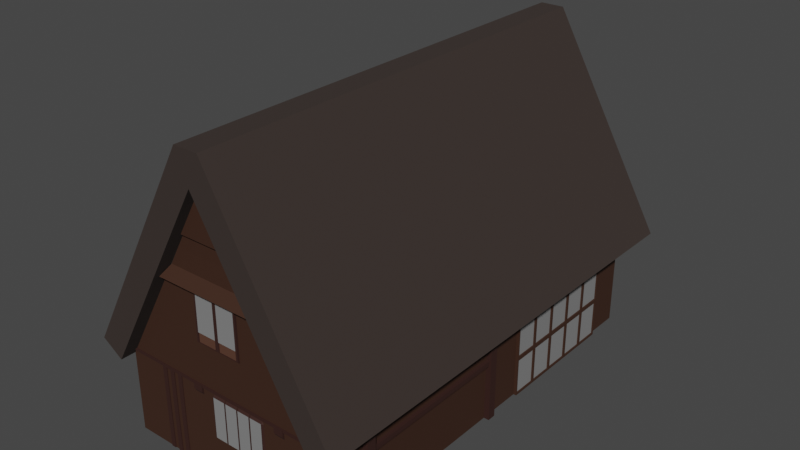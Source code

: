 # Source: JapaneseVillageHouse1.blend  (saved by Blender 2.93.20; exported with 4.5.12 LTS)
import bpy
from mathutils import Matrix  # noqa: F401  (used for matrix-valued properties, if any)

bpy.ops.wm.read_factory_settings(use_empty=True)
scene = bpy.context.scene
scene.name = 'Scene'

# ---- collections
col_collection = bpy.data.collections.new('Collection'); scene.collection.children.link(col_collection)

# ---- materials (node trees are filled in below, after node groups)
mat_material = bpy.data.materials.new('Material')
mat_material.alpha_threshold = 0.0
mat_material.use_transparent_shadow = False
mat_material.line_color = (0.0, 0.0, 0.0, 1.0)
mat_material_001 = bpy.data.materials.new('Material.001')
mat_material_001.use_transparent_shadow = False
mat_material_002 = bpy.data.materials.new('Material.002')
mat_material_002.alpha_threshold = 0.0
mat_material_002.use_transparent_shadow = False
mat_material_002.line_color = (0.0, 0.0, 0.0, 1.0)
mat_material_004 = bpy.data.materials.new('Material.004')
mat_material_004.use_transparent_shadow = False
mat_material_003 = bpy.data.materials.new('Material.003')
mat_material_003.use_transparent_shadow = False
mat_material_005 = bpy.data.materials.new('Material.005')
mat_material_005.use_transparent_shadow = False

# ---- material node trees
mat_material.use_nodes = True; mat_material.node_tree.nodes.clear()
_N = mat_material.node_tree.nodes; _L = mat_material.node_tree.links
n0 = _N.new('ShaderNodeOutputMaterial'); n0.name = 'Material Output'; n0.location = (300, 300)
n1 = _N.new('ShaderNodeBsdfPrincipled'); n1.name = 'Principled BSDF'; n1.location = (10, 300)
n1.distribution = 'GGX'
n1.subsurface_method = 'BURLEY'
n1.inputs[0].default_value = (0.03968, 0.01315, 0.004715, 1.0)
n1.inputs[2].default_value = 0.7971
n1.inputs[3].default_value = 1.45
n1.inputs[27].default_value = (0.0, 0.0, 0.0, 1.0)
n1.inputs[28].default_value = 1.0
_L.new(n1.outputs[0], n0.inputs[0])
n0.is_active_output = True
mat_material_001.use_nodes = True; mat_material_001.node_tree.nodes.clear()
_N = mat_material_001.node_tree.nodes; _L = mat_material_001.node_tree.links
n0 = _N.new('ShaderNodeBsdfPrincipled'); n0.name = 'Principled BSDF'; n0.location = (10, 300)
n0.distribution = 'GGX'
n0.subsurface_method = 'BURLEY'
n0.inputs[0].default_value = (0.2266, 0.2266, 0.2266, 1.0)
n0.inputs[3].default_value = 1.45
n0.inputs[27].default_value = (0.0, 0.0, 0.0, 1.0)
n0.inputs[28].default_value = 1.0
n1 = _N.new('ShaderNodeOutputMaterial'); n1.name = 'Material Output'; n1.location = (300, 300)
_L.new(n0.outputs[0], n1.inputs[0])
n1.is_active_output = True
mat_material_002.use_nodes = True; mat_material_002.node_tree.nodes.clear()
_N = mat_material_002.node_tree.nodes; _L = mat_material_002.node_tree.links
n0 = _N.new('ShaderNodeOutputMaterial'); n0.name = 'Material Output'; n0.location = (300, 300)
n1 = _N.new('ShaderNodeBsdfPrincipled'); n1.name = 'Principled BSDF'; n1.location = (10, 300)
n1.distribution = 'GGX'
n1.subsurface_method = 'BURLEY'
n1.inputs[0].default_value = (0.03106, 0.007982, 0.004741, 1.0)
n1.inputs[2].default_value = 0.7971
n1.inputs[3].default_value = 1.45
n1.inputs[27].default_value = (0.0, 0.0, 0.0, 1.0)
n1.inputs[28].default_value = 1.0
_L.new(n1.outputs[0], n0.inputs[0])
n0.is_active_output = True
mat_material_004.use_nodes = True; mat_material_004.node_tree.nodes.clear()
_N = mat_material_004.node_tree.nodes; _L = mat_material_004.node_tree.links
n0 = _N.new('ShaderNodeBsdfPrincipled'); n0.name = 'Principled BSDF'; n0.location = (10, 300)
n0.distribution = 'GGX'
n0.subsurface_method = 'BURLEY'
n0.inputs[0].default_value = (0.08714, 0.03486, 0.01873, 1.0)
n0.inputs[2].default_value = 0.9044
n0.inputs[3].default_value = 1.45
n0.inputs[27].default_value = (0.0, 0.0, 0.0, 1.0)
n0.inputs[28].default_value = 1.0
n1 = _N.new('ShaderNodeOutputMaterial'); n1.name = 'Material Output'; n1.location = (300, 300)
_L.new(n0.outputs[0], n1.inputs[0])
n1.is_active_output = True
mat_material_003.use_nodes = True; mat_material_003.node_tree.nodes.clear()
_N = mat_material_003.node_tree.nodes; _L = mat_material_003.node_tree.links
n0 = _N.new('ShaderNodeBsdfPrincipled'); n0.name = 'Principled BSDF'; n0.location = (10, 300)
n0.distribution = 'GGX'
n0.subsurface_method = 'BURLEY'
n0.inputs[0].default_value = (0.03522, 0.02394, 0.02001, 1.0)
n0.inputs[2].default_value = 0.875
n0.inputs[3].default_value = 1.45
n0.inputs[27].default_value = (0.0, 0.0, 0.0, 1.0)
n0.inputs[28].default_value = 1.0
n1 = _N.new('ShaderNodeOutputMaterial'); n1.name = 'Material Output'; n1.location = (300, 300)
_L.new(n0.outputs[0], n1.inputs[0])
n1.is_active_output = True
mat_material_005.use_nodes = True; mat_material_005.node_tree.nodes.clear()
_N = mat_material_005.node_tree.nodes; _L = mat_material_005.node_tree.links
n0 = _N.new('ShaderNodeBsdfPrincipled'); n0.name = 'Principled BSDF'; n0.location = (10, 300)
n0.distribution = 'GGX'
n0.subsurface_method = 'BURLEY'
n0.inputs[0].default_value = (0.0286, 0.02969, 0.0331, 1.0)
n0.inputs[3].default_value = 1.45
n0.inputs[27].default_value = (0.0, 0.0, 0.0, 1.0)
n0.inputs[28].default_value = 1.0
n1 = _N.new('ShaderNodeOutputMaterial'); n1.name = 'Material Output'; n1.location = (300, 300)
_L.new(n0.outputs[0], n1.inputs[0])
n1.is_active_output = True

# ---- world
world_world = bpy.data.worlds.new('World'); scene.world = world_world
world_world.use_nodes = True; world_world.node_tree.nodes.clear()
_N = world_world.node_tree.nodes; _L = world_world.node_tree.links
n0 = _N.new('ShaderNodeOutputWorld'); n0.name = 'World Output'; n0.location = (300, 300)
n1 = _N.new('ShaderNodeBackground'); n1.name = 'Background'; n1.location = (10, 300)
n1.inputs[0].default_value = (0.05088, 0.05088, 0.05088, 1.0)
_L.new(n1.outputs[0], n0.inputs[0])
n0.is_active_output = True
world_world.color = (0.05088, 0.05088, 0.05088)
world_world.use_sun_shadow = False
world_world.sun_shadow_jitter_overblur = 0.0

# ---- meshes
me_cube_001 = bpy.data.meshes.new('Cube.001')
me_cube_001.from_pydata([(-1.0, -1.0, 0.0), (-1.0, -1.0, 6.526), (-1.0, 1.0, 0.0), (-1.0, 1.0, 6.526), (1.0, -1.0, 0.0), (1.0, -1.0, 6.526), (1.0, 1.0, 0.0), (1.0, 1.0, 6.526), (0.0, 1.0, 22.29), (0.0, -1.0, 22.29), (-1.0, -1.0, 3.263), (-1.0, 1.0, 3.263), (1.0, 1.0, 3.263), (1.0, -1.0, 3.263), (-0.1038, -1.0, 0.0), (0.4015, -1.0, 0.0), (0.3944, -1.0, 6.686), (-0.09669, -1.0, 6.686), (0.3944, -1.0, 3.121), (-0.09669, -1.0, 3.121), (0.2681, -1.0, 6.686), (0.1418, -1.0, 6.686), (0.01547, -1.0, 6.686), (0.2681, -1.0, 3.121), (0.1418, -1.0, 3.121), (0.01547, -1.0, 3.121), (0.02963, -1.0, 6.686), (-0.112, -1.0, 6.511), (0.02963, -1.0, 3.121), (-0.112, -1.0, 3.296), (0.156, -1.0, 6.686), (0.02255, -1.0, 6.511), (0.156, -1.0, 3.121), (0.02255, -1.0, 3.296), (0.2823, -1.0, 6.686), (0.1489, -1.0, 6.511), (0.2823, -1.0, 3.121), (0.1489, -1.0, 3.296), (0.4098, -1.0, 6.511), (0.4098, -1.0, 3.296), (0.2752, -1.0, 6.511), (0.2752, -1.0, 3.296), (0.4015, -1.007, 6.526), (0.4015, -1.007, 3.263), (-0.1038, -1.007, 6.526), (-0.1038, -1.007, 3.263), (0.2752, -1.007, 6.526), (0.2752, -1.007, 3.263), (0.1489, -1.007, 6.526), (0.1489, -1.007, 3.263), (0.02255, -1.007, 6.526), (0.02255, -1.007, 3.263), (0.01547, -1.007, 6.525), (-0.09669, -1.007, 6.525), (0.01547, -1.007, 3.264), (-0.09669, -1.007, 3.264), (0.1418, -1.007, 6.525), (0.02963, -1.007, 6.525), (0.1418, -1.007, 3.264), (0.02963, -1.007, 3.264), (0.2681, -1.007, 6.525), (0.156, -1.007, 6.525), (0.2681, -1.007, 3.264), (0.156, -1.007, 3.264), (0.3944, -1.007, 6.525), (0.3944, -1.007, 3.264), (0.2823, -1.007, 6.525), (0.2823, -1.007, 3.264), (-0.5, -1.0, 14.41), (0.5, -1.0, 14.41), (-0.75, -1.0, 10.47), (0.75, -1.0, 10.47), (0.5075, -1.0, 10.47), (-0.5075, -1.0, 10.47), (0.206, -1.0, 14.56), (-0.206, -1.0, 14.56), (0.2091, -1.0, 10.32), (-0.2091, -1.0, 10.32), (0.1891, -1.009, 14.39), (-0.1891, -1.009, 14.39), (0.1922, -1.009, 10.48), (-0.1922, -1.009, 10.48), (-0.01691, -1.009, 14.39), (-0.01691, -1.009, 10.48), (0.01691, -1.009, 14.39), (-0.206, -1.009, 14.41), (0.01691, -1.009, 10.48), (-0.2091, -1.009, 10.47), (0.206, -1.009, 14.41), (0.2091, -1.009, 10.47), (0.0, -1.009, 14.41), (0.0, -1.009, 10.47), (-0.9689, -1.0, 7.016), (0.9689, -1.0, 7.016), (-0.9806, -1.0, 6.832), (0.9806, -1.0, 6.832), (0.9806, -1.007, 6.832), (0.9689, -1.007, 7.016), (-0.9689, -1.007, 7.016), (-0.9806, -1.007, 6.832), (0.6114, -1.007, 7.016), (0.5264, -1.007, 7.016), (-0.2119, -1.007, 7.016), (-0.297, -1.007, 7.016), (0.613, -1.007, 6.832), (0.5269, -1.007, 6.832), (-0.2124, -1.007, 6.832), (-0.2985, -1.007, 6.832), (0.6114, -1.009, 7.016), (0.5264, -1.009, 7.016), (-0.2119, -1.009, 7.016), (-0.297, -1.009, 7.016), (0.613, -1.009, 6.832), (0.5269, -1.009, 6.832), (-0.2124, -1.009, 6.832), (-0.2985, -1.009, 6.832), (0.613, -1.007, 6.449), (0.5269, -1.007, 6.449), (-0.2124, -1.007, 6.449), (-0.2985, -1.007, 6.449), (0.613, -1.009, 6.449), (0.5269, -1.009, 6.449), (-0.2124, -1.009, 6.449), (-0.2985, -1.009, 6.449), (0.613, -0.9999, 6.832), (0.5269, -0.9999, 6.832), (-0.2124, -0.9999, 6.832), (-0.2985, -0.9999, 6.832), (0.613, -0.9999, 6.215), (0.5269, -0.9999, 6.215), (-0.2124, -0.9999, 6.215), (-0.2985, -0.9999, 6.215), (-1.188, -1.0, 7.636), (-1.188, 1.0, 7.636), (0.0, 1.0, 24.83), (1.188, 1.0, 7.636), (1.188, -1.0, 7.636), (0.11, 1.0, 24.83), (0.0, -1.0, 24.83), (-0.11, -1.0, 24.83), (0.11, -1.0, 24.83), (-0.11, 1.0, 24.83), (0.0, 1.14, 22.29), (1.0, 1.14, 6.526), (-1.0, -1.07, 6.526), (-1.0, 1.14, 6.526), (0.0, -1.07, 22.29), (1.188, 1.14, 7.636), (1.0, -1.07, 6.526), (0.11, 1.14, 24.83), (-1.188, 1.14, 7.636), (-0.11, 1.14, 24.83), (0.0, 1.14, 24.83), (0.11, -1.07, 24.83), (0.0, -1.07, 24.83), (1.188, -1.07, 7.636), (-1.188, -1.07, 7.636), (-0.11, -1.07, 24.83), (-0.1907, -1.009, 11.25), (-0.01691, -1.009, 11.25), (0.1907, -1.009, 11.25), (0.01691, -1.009, 11.25), (-0.01691, -1.005, 10.48), (-0.1922, -1.005, 10.48), (-0.1907, -1.005, 11.25), (-0.01691, -1.005, 11.25), (0.1907, -1.005, 11.25), (0.1922, -1.005, 10.48), (0.01691, -1.005, 10.48), (0.01691, -1.005, 11.25), (0.2623, -1.0, 18.15), (-0.2623, -1.0, 18.15), (0.2623, -1.015, 18.15), (0.0, -1.015, 22.29), (-0.2623, -1.015, 18.15), (-1.0, 0.1612, 6.526), (-1.0, 0.613, 6.526), (-1.0, 0.1612, 3.263), (-1.0, 0.613, 3.263), (-1.0, 0.1612, 5.902), (-1.0, 0.1612, 3.887), (-1.0, 0.613, 5.902), (-1.0, 0.613, 3.887), (-1.029, 0.1714, 5.792), (-1.029, 0.1714, 3.997), (-1.029, 0.6028, 5.792), (-1.029, 0.6028, 3.997), (-1.029, 0.1612, 5.902), (-1.029, 0.1612, 3.887), (-1.029, 0.613, 5.902), (-1.029, 0.613, 3.887), (-1.029, 0.2804, 3.997), (-1.029, 0.3894, 3.997), (-1.029, 0.4985, 3.997), (-1.029, 0.2757, 5.792), (-1.029, 0.3847, 5.792), (-1.029, 0.4937, 5.792), (-1.029, 0.6028, 4.897), (-1.029, 0.5482, 3.997), (-1.029, 0.553, 5.792), (-1.029, 0.4937, 4.897), (-1.029, 0.5482, 4.892), (-1.029, 0.3302, 3.997), (-1.029, 0.3349, 5.792), (-1.029, 0.2757, 4.897), (-1.029, 0.3847, 4.897), (-1.029, 0.3302, 4.892), (-1.029, 0.4392, 3.997), (-1.029, 0.444, 5.792), (-1.029, 0.2212, 3.997), (-1.029, 0.2259, 5.792), (-1.029, 0.1714, 4.892), (-1.029, 0.444, 4.897), (-1.029, 0.2259, 4.897), (-1.029, 0.1714, 4.897), (-1.029, 0.169, 3.995), (-1.029, 0.5482, 5.792), (-1.029, 0.6051, 5.794), (-1.029, 0.2212, 5.792), (-1.029, 0.2804, 5.792), (-1.029, 0.3302, 5.792), (-1.029, 0.3894, 5.792), (-1.029, 0.4392, 5.792), (-1.029, 0.4985, 5.792), (-1.029, 0.2757, 3.997), (-1.029, 0.2804, 4.897), (-1.029, 0.2804, 4.892), (-1.029, 0.3847, 3.997), (-1.029, 0.3894, 4.897), (-1.029, 0.3894, 4.892), (-1.029, 0.4937, 3.997), (-1.029, 0.4985, 4.897), (-1.029, 0.4985, 4.892), (-1.029, 0.6028, 4.892), (-1.029, 0.553, 3.997), (-1.029, 0.3349, 3.997), (-1.029, 0.5482, 4.897), (-1.029, 0.553, 4.897), (-1.029, 0.444, 3.997), (-1.029, 0.3302, 4.897), (-1.029, 0.3349, 4.897), (-1.029, 0.2259, 3.997), (-1.029, 0.4392, 4.897), (-1.029, 0.4392, 4.892), (-1.029, 0.2212, 4.897), (-1.029, 0.2212, 4.892), (-1.029, 0.6051, 4.894), (-1.029, 0.6051, 3.995), (-1.029, 0.5506, 3.995), (-1.029, 0.2235, 3.995), (-1.029, 0.278, 3.995), (-1.029, 0.3326, 3.995), (-1.029, 0.3871, 3.995), (-1.029, 0.4416, 3.995), (-1.029, 0.4961, 3.995), (-1.029, 0.4961, 5.794), (-1.029, 0.278, 4.894), (-1.029, 0.2757, 4.892), (-1.029, 0.3871, 4.894), (-1.029, 0.3847, 4.892), (-1.029, 0.4961, 4.894), (-1.029, 0.4937, 4.892), (-1.029, 0.5506, 5.794), (-1.029, 0.278, 5.794), (-1.029, 0.5506, 4.894), (-1.029, 0.553, 4.892), (-1.029, 0.3326, 5.794), (-1.029, 0.3871, 5.794), (-1.029, 0.4416, 5.794), (-1.029, 0.3326, 4.894), (-1.029, 0.3349, 4.892), (-1.029, 0.169, 5.794), (-1.029, 0.4416, 4.894), (-1.029, 0.444, 4.892), (-1.029, 0.2235, 5.794), (-1.029, 0.169, 4.894), (-1.029, 0.2235, 4.894), (-1.029, 0.2259, 4.892), (-1.026, 0.1714, 4.841), (-1.026, 0.1714, 4.048), (-1.026, 0.553, 5.741), (-1.026, 0.6028, 5.741), (-1.026, 0.2259, 5.741), (-1.026, 0.2757, 5.741), (-1.026, 0.3349, 5.741), (-1.026, 0.3847, 5.741), (-1.026, 0.444, 5.741), (-1.026, 0.4937, 5.741), (-1.026, 0.2804, 4.841), (-1.026, 0.2804, 4.048), (-1.026, 0.3894, 4.841), (-1.026, 0.3894, 4.048), (-1.026, 0.4985, 4.841), (-1.026, 0.4985, 4.048), (-1.026, 0.6028, 4.948), (-1.026, 0.5482, 4.048), (-1.026, 0.4937, 4.948), (-1.026, 0.553, 4.948), (-1.026, 0.5482, 4.841), (-1.026, 0.3302, 4.048), (-1.026, 0.2757, 4.948), (-1.026, 0.3847, 4.948), (-1.026, 0.3349, 4.948), (-1.026, 0.3302, 4.841), (-1.026, 0.4392, 4.048), (-1.026, 0.4392, 4.841), (-1.026, 0.2212, 4.048), (-1.026, 0.2212, 4.841), (-1.026, 0.444, 4.948), (-1.026, 0.2259, 4.948), (-1.026, 0.6028, 4.841), (-1.026, 0.6028, 4.048), (-1.026, 0.553, 4.048), (-1.026, 0.2259, 4.048), (-1.026, 0.2757, 4.048), (-1.026, 0.3349, 4.048), (-1.026, 0.3847, 4.048), (-1.026, 0.444, 4.048), (-1.026, 0.4937, 4.048), (-1.026, 0.2757, 4.841), (-1.026, 0.3847, 4.841), (-1.026, 0.4937, 4.841), (-1.026, 0.4985, 5.741), (-1.026, 0.5482, 5.741), (-1.026, 0.4985, 4.948), (-1.026, 0.553, 4.841), (-1.026, 0.5482, 4.948), (-1.026, 0.2804, 5.741), (-1.026, 0.3302, 5.741), (-1.026, 0.2804, 4.948), (-1.026, 0.3894, 5.741), (-1.026, 0.3894, 4.948), (-1.026, 0.3349, 4.841), (-1.026, 0.3302, 4.948), (-1.026, 0.4392, 5.741), (-1.026, 0.444, 4.841), (-1.026, 0.1714, 5.741), (-1.026, 0.2212, 5.741), (-1.026, 0.2259, 4.841), (-1.026, 0.1714, 4.948), (-1.026, 0.4392, 4.948), (-1.026, 0.2212, 4.948), (-0.3415, -1.0, 16.91), (-0.4746, -1.0, 14.7), (0.4746, -1.0, 14.7), (0.3415, -1.0, 16.91), (-0.428, -1.002, 15.46), (-0.4746, -1.046, 14.7), (0.4746, -1.046, 14.7), (0.428, -1.002, 15.46), (-1.0, 0.161, 0.0), (-1.0, -0.1418, 0.0), (-1.0, -0.6241, 0.0), (-1.0, -0.624, 6.526), (-1.0, -0.1417, 6.526), (-1.0, -0.624, 3.263), (-1.0, -0.1417, 3.263), (-1.0, -0.3026, 0.0), (-1.0, -0.4633, 0.0), (-1.0, -0.4633, 6.526), (-1.0, -0.3025, 6.526), (-1.031, -0.1497, 3.1), (-1.031, -0.2944, 3.1), (-1.031, -0.4633, 0.0), (-1.031, -0.6241, 0.0), (-1.031, -0.3025, 6.526), (-1.031, -0.1417, 6.526), (-1.031, -0.3025, 3.263), (-1.031, -0.1417, 3.263), (-1.031, -0.624, 3.263), (-1.031, -0.1418, 0.0), (-1.031, -0.624, 6.526), (-1.031, -0.3026, 0.0), (-1.031, -0.4633, 6.526), (-1.031, -0.4633, 3.263), (-1.031, -0.1499, 0.1631), (-1.031, -0.2945, 0.1631), (-1.031, -0.3106, 0.1631), (-1.031, -0.4553, 0.1631), (-1.031, -0.4552, 3.1), (-1.031, -0.3105, 3.1), (-1.031, -0.4552, 6.363), (-1.031, -0.3105, 6.363), (-1.031, -0.4552, 3.426), (-1.031, -0.3105, 3.426), (-1.031, -0.2944, 6.363), (-1.031, -0.1497, 6.363), (-1.031, -0.2944, 3.426), (-1.031, -0.1497, 3.426), (-1.031, -0.616, 6.363), (-1.031, -0.616, 3.426), (-1.031, -0.4713, 6.363), (-1.031, -0.4713, 3.426), (-1.031, -0.4714, 0.1631), (-1.031, -0.6161, 0.1631), (-1.031, -0.616, 3.1), (-1.031, -0.4713, 3.1), (-1.019, -0.3044, 3.1), (-1.019, -0.176, 3.1), (-1.019, -0.1761, 0.1631), (-1.019, -0.3045, 0.1631), (-1.019, -0.3188, 0.1631), (-1.019, -0.4471, 0.1631), (-1.019, -0.4471, 3.1), (-1.019, -0.3187, 3.1), (-1.019, -0.4471, 6.363), (-1.019, -0.3187, 6.363), (-1.019, -0.4471, 3.426), (-1.019, -0.3187, 3.426), (-1.019, -0.3044, 6.363), (-1.019, -0.176, 6.363), (-1.019, -0.3044, 3.426), (-1.019, -0.176, 3.426), (-1.019, -0.5897, 6.363), (-1.019, -0.5897, 3.426), (-1.019, -0.4613, 6.363), (-1.019, -0.4613, 3.426), (-1.019, -0.4614, 0.1631), (-1.019, -0.5898, 0.1631), (-1.019, -0.5897, 3.1), (-1.019, -0.4613, 3.1), (1.0, 0.0, 0.0), (1.0, 0.0, 6.526), (1.0, 0.0, 3.263), (1.0, 0.1799, 0.0), (1.0, 0.8201, 0.0), (1.0, 0.8201, 6.526), (1.0, 0.1799, 6.526), (1.0, 0.8198, 3.263), (1.0, 0.1802, 3.263), (1.0, 0.308, 0.0), (1.0, 0.436, 0.0), (1.0, 0.564, 0.0), (1.0, 0.692, 0.0), (1.0, 0.692, 6.526), (1.0, 0.564, 6.526), (1.0, 0.436, 6.526), (1.0, 0.308, 6.526), (1.027, 0.1863, 3.426), (1.027, 0.3016, 3.426), (1.027, 0.1863, 6.363), (1.027, 0.3016, 6.363), (1.027, 0.692, 0.0), (1.027, 0.8201, 0.0), (1.027, 0.308, 6.526), (1.027, 0.1799, 6.526), (1.027, 0.308, 3.263), (1.027, 0.1799, 3.263), (1.027, 0.8201, 6.526), (1.027, 0.8201, 3.263), (1.027, 0.1799, 0.0), (1.027, 0.308, 0.0), (1.027, 0.436, 0.0), (1.027, 0.564, 0.0), (1.027, 0.692, 6.526), (1.027, 0.564, 6.526), (1.027, 0.436, 6.526), (1.027, 0.692, 3.263), (1.027, 0.564, 3.263), (1.027, 0.436, 3.263), (1.027, 0.4296, 6.363), (1.027, 0.3144, 6.363), (1.027, 0.4296, 3.426), (1.027, 0.3144, 3.426), (1.027, 0.3016, 3.1), (1.027, 0.1863, 3.1), (1.027, 0.1863, 0.1631), (1.027, 0.3016, 0.1631), (1.027, 0.3144, 0.1631), (1.027, 0.4296, 0.1631), (1.027, 0.4296, 3.1), (1.027, 0.3144, 3.1), (1.027, 0.4424, 0.1631), (1.027, 0.5576, 0.1631), (1.027, 0.5576, 3.1), (1.027, 0.4424, 3.1), (1.027, 0.5704, 0.1631), (1.027, 0.6856, 0.1631), (1.027, 0.6856, 3.1), (1.027, 0.5704, 3.1), (1.027, 0.6984, 0.1631), (1.027, 0.8137, 0.1631), (1.027, 0.8137, 3.1), (1.027, 0.6984, 3.1), (1.027, 0.8137, 6.363), (1.027, 0.8137, 3.426), (1.027, 0.6984, 6.363), (1.027, 0.6984, 3.426), (1.027, 0.6856, 6.363), (1.027, 0.5704, 6.363), (1.027, 0.6856, 3.426), (1.027, 0.5704, 3.426), (1.027, 0.5576, 6.363), (1.027, 0.4424, 6.363), (1.027, 0.5576, 3.426), (1.027, 0.4424, 3.426), (1.015, 0.3016, 6.363), (1.015, 0.1863, 6.363), (1.015, 0.3016, 3.426), (1.015, 0.1863, 3.426), (1.015, 0.4296, 6.363), (1.015, 0.3144, 6.363), (1.015, 0.4296, 3.426), (1.015, 0.3144, 3.426), (1.015, 0.3016, 3.1), (1.015, 0.1863, 3.1), (1.015, 0.1863, 0.1631), (1.015, 0.3016, 0.1631), (1.015, 0.3144, 0.1631), (1.015, 0.4296, 0.1631), (1.015, 0.4296, 3.1), (1.015, 0.3144, 3.1), (1.015, 0.4424, 0.1631), (1.015, 0.5576, 0.1631), (1.015, 0.5576, 3.1), (1.015, 0.4424, 3.1), (1.015, 0.5704, 0.1631), (1.015, 0.6856, 0.1631), (1.015, 0.6856, 3.1), (1.015, 0.5704, 3.1), (1.015, 0.6984, 0.1631), (1.015, 0.8137, 0.1631), (1.015, 0.8137, 3.1), (1.015, 0.6984, 3.1), (1.015, 0.8137, 6.363), (1.015, 0.8137, 3.426), (1.015, 0.6984, 6.363), (1.015, 0.6984, 3.426), (1.015, 0.6856, 6.363), (1.015, 0.5704, 6.363), (1.015, 0.6856, 3.426), (1.015, 0.5704, 3.426), (1.015, 0.5576, 6.363), (1.015, 0.4424, 6.363), (1.015, 0.5576, 3.426), (1.015, 0.4424, 3.426), (1.0, -0.04003, 6.526), (1.0, -0.04003, 3.263), (1.0, -0.04003, 0.0), (1.048, -0.04003, 0.0), (1.048, 0.0, 0.0), (1.048, 0.0, 3.263), (1.048, 0.0, 6.829), (1.048, -0.04003, 6.829), (1.048, -0.04003, 3.263), (1.0, -0.7662, 6.526), (1.0, -0.8098, 6.526), (1.0, -0.7662, 3.263), (1.0, -0.8098, 3.263), (1.0, -0.8098, 0.0), (1.0, -0.7662, 0.0), (1.055, -0.7662, 6.856), (1.055, -0.8098, 6.856), (1.055, -0.7662, 3.263), (1.055, -0.8098, 3.263), (1.055, -0.8098, 0.0), (1.055, -0.7662, 0.0), (1.0, -0.04003, 5.101), (1.0, -0.04003, 4.688), (1.0, -0.7662, 5.101), (1.0, -0.7662, 4.688), (1.032, -0.04003, 5.101), (1.032, -0.04003, 4.688), (1.032, -0.7662, 5.101), (1.032, -0.7662, 4.688), (-0.408, -1.0, 6.516), (-0.704, -1.0, 6.521), (-0.408, -1.0, 3.285), (-0.704, -1.0, 3.274), (-0.7013, -1.0, 0.0), (-0.4025, -1.0, 0.0), (-0.4503, -1.0, 6.517), (-0.4926, -1.0, 6.518), (-0.5349, -1.0, 6.518), (-0.5772, -1.0, 6.519), (-0.6194, -1.0, 6.52), (-0.6617, -1.0, 6.52), (-0.4503, -1.0, 3.284), (-0.4926, -1.0, 3.282), (-0.5349, -1.0, 3.28), (-0.5772, -1.0, 3.279), (-0.6194, -1.0, 3.277), (-0.6617, -1.0, 3.276), (-0.6586, -1.0, 0.0), (-0.6159, -1.0, 0.0), (-0.5732, -1.0, 0.0), (-0.5305, -1.0, 0.0), (-0.4879, -1.0, 0.0), (-0.4452, -1.0, 0.0), (-0.4503, -1.004, 6.517), (-0.4926, -1.004, 6.518), (-0.5349, -1.004, 6.518), (-0.5772, -1.004, 6.519), (-0.6194, -1.004, 6.52), (-0.6617, -1.004, 6.52), (-0.4503, -1.004, 3.284), (-0.4926, -1.004, 3.282), (-0.5349, -1.004, 3.28), (-0.5772, -1.004, 3.279), (-0.6194, -1.004, 3.277), (-0.6617, -1.004, 3.276), (-0.6586, -1.004, 0.0), (-0.6159, -1.004, 0.0), (-0.5732, -1.004, 0.0), (-0.5305, -1.004, 0.0), (-0.4879, -1.004, 0.0), (-0.4452, -1.004, 0.0), (-0.4502, -1.0, 6.862), (-0.4925, -1.0, 6.863), (-0.5348, -1.0, 6.864), (-0.5771, -1.0, 6.865), (-0.6194, -1.0, 6.865), (-0.6617, -1.0, 6.866), (-0.6194, -1.004, 6.865), (-0.4502, -1.004, 6.862), (-0.4925, -1.004, 6.863), (-0.5348, -1.004, 6.864), (-0.5771, -1.004, 6.865), (-0.6617, -1.004, 6.866), (0.2821, 1.0, 14.3), (0.8267, 1.0, 9.258), (-0.8267, 1.0, 9.258), (-0.2821, 1.0, 14.3), (-0.3021, 1.0, 9.47), (0.3021, 1.0, 9.47), (-0.4933, 1.0, 14.51), (0.4933, 1.0, 14.51), (-0.5151, 1.0, 9.258), (0.5151, 1.0, 9.258), (0.0, 1.0, 14.3), (-2.98e-08, 1.0, 9.47), (0.0146, 1.0, 14.06), (0.2685, 1.0, 14.06), (0.0146, 1.0, 9.712), (0.2865, 1.0, 9.712), (-0.2685, 1.0, 14.06), (-0.2865, 1.0, 9.712), (-0.0146, 1.0, 14.06), (-0.0146, 1.0, 9.712), (0.8629, 1.0, 8.686), (-0.8629, 1.0, 8.686), (-0.4621, 1.0, 15.0), (0.4621, 1.0, 15.0), (0.4621, 1.022, 15.0), (0.4933, 1.022, 14.51), (-0.8629, 1.022, 8.686), (-0.8267, 1.022, 9.258), (0.5151, 1.022, 9.258), (0.8267, 1.022, 9.258), (-0.4933, 1.022, 14.51), (-0.5151, 1.022, 9.258), (0.8629, 1.022, 8.686), (-0.4621, 1.022, 15.0), (-0.8652, 1.0, 6.023), (0.005323, 1.0, 6.023), (-0.8461, 1.0, 3.263), (-0.01378, 1.0, 3.263), (-0.8652, 1.0, 3.676), (0.005323, 1.0, 3.676), (-0.8461, 1.013, 5.928), (-0.01378, 1.013, 5.928), (-0.8461, 1.013, 3.771), (-0.01378, 1.013, 3.771), (-0.7074, 1.013, 5.928), (-0.5686, 1.013, 5.928), (-0.4299, 1.013, 5.928), (-0.2912, 1.013, 5.928), (-0.1525, 1.013, 5.928), (-0.7074, 1.013, 3.771), (-0.5686, 1.013, 3.771), (-0.4299, 1.013, 3.771), (-0.2912, 1.013, 3.771), (-0.1525, 1.013, 3.771), (-0.8461, 1.013, 4.85), (-0.01378, 1.013, 4.85), (-0.7074, 1.013, 4.85), (-0.5686, 1.013, 4.85), (-0.4299, 1.013, 4.85), (-0.2912, 1.013, 4.85), (-0.1525, 1.013, 4.85), (-0.1456, 1.013, 5.874), (-0.02071, 1.013, 5.874), (-0.02071, 1.013, 4.903), (-0.1456, 1.013, 4.903), (-0.2843, 1.013, 5.874), (-0.1594, 1.013, 5.874), (-0.2843, 1.013, 4.903), (-0.1594, 1.013, 4.903), (-0.2843, 1.013, 3.825), (-0.1594, 1.013, 3.825), (-0.2843, 1.013, 4.796), (-0.1594, 1.013, 4.796), (-0.02071, 1.013, 4.796), (-0.02071, 1.013, 3.825), (-0.1456, 1.013, 3.825), (-0.1456, 1.013, 4.796), (-0.423, 1.013, 5.874), (-0.2981, 1.013, 5.874), (-0.423, 1.013, 4.903), (-0.2981, 1.013, 4.903), (-0.423, 1.013, 3.825), (-0.2981, 1.013, 3.825), (-0.423, 1.013, 4.796), (-0.2981, 1.013, 4.796), (-0.5617, 1.013, 3.825), (-0.4369, 1.013, 3.825), (-0.5617, 1.013, 4.796), (-0.4369, 1.013, 4.796), (-0.5617, 1.013, 5.874), (-0.4369, 1.013, 5.874), (-0.5617, 1.013, 4.903), (-0.4369, 1.013, 4.903), (-0.7004, 1.013, 5.874), (-0.5756, 1.013, 5.874), (-0.7004, 1.013, 4.903), (-0.5756, 1.013, 4.903), (-0.7004, 1.013, 3.825), (-0.5756, 1.013, 3.825), (-0.7004, 1.013, 4.796), (-0.5756, 1.013, 4.796), (-0.8391, 1.013, 5.874), (-0.7143, 1.013, 5.874), (-0.8391, 1.013, 4.903), (-0.7143, 1.013, 4.903), (-0.8391, 1.013, 4.796), (-0.8391, 1.013, 3.825), (-0.7143, 1.013, 3.825), (-0.7143, 1.013, 4.796), (-0.1456, 1.011, 5.874), (-0.02071, 1.011, 5.874), (-0.02071, 1.011, 4.903), (-0.1456, 1.011, 4.903), (-0.2843, 1.011, 5.874), (-0.1594, 1.011, 5.874), (-0.2843, 1.011, 4.903), (-0.1594, 1.011, 4.903), (-0.2843, 1.011, 3.825), (-0.1594, 1.011, 3.825), (-0.2843, 1.011, 4.796), (-0.1594, 1.011, 4.796), (-0.02071, 1.011, 4.796), (-0.02071, 1.011, 3.825), (-0.1456, 1.011, 3.825), (-0.1456, 1.011, 4.796), (-0.423, 1.011, 5.874), (-0.2981, 1.011, 5.874), (-0.423, 1.011, 4.903), (-0.2981, 1.011, 4.903), (-0.423, 1.011, 3.825), (-0.2981, 1.011, 3.825), (-0.423, 1.011, 4.796), (-0.2981, 1.011, 4.796), (-0.5617, 1.011, 3.825), (-0.4369, 1.011, 3.825), (-0.5617, 1.011, 4.796), (-0.4369, 1.011, 4.796), (-0.5617, 1.011, 5.874), (-0.4369, 1.011, 5.874), (-0.5617, 1.011, 4.903), (-0.4369, 1.011, 4.903), (-0.7004, 1.011, 5.874), (-0.5756, 1.011, 5.874), (-0.7004, 1.011, 4.903), (-0.5756, 1.011, 4.903), (-0.7004, 1.011, 3.825), (-0.5756, 1.011, 3.825), (-0.7004, 1.011, 4.796), (-0.5756, 1.011, 4.796), (-0.8391, 1.011, 5.874), (-0.7143, 1.011, 5.874), (-0.8391, 1.011, 4.903), (-0.7143, 1.011, 4.903), (-0.8391, 1.011, 4.796), (-0.8391, 1.011, 3.825), (-0.7143, 1.011, 3.825), (-0.7143, 1.011, 4.796)], [], [(178, 182, 181, 176, 3, 11), (641, 8, 642), (548, 546, 5, 13), (171, 170, 172, 174), (2, 6, 425, 433, 432, 431, 430, 424, 421, 538, 550, 549, 4, 15, 14, 570, 588, 587, 586, 585, 584, 583, 569, 0, 352, 358, 357, 351, 350), (137, 135, 147, 149), (5, 546, 545, 536, 422, 427, 437, 436, 435, 434, 426, 7, 135, 136), (568, 566, 1, 10), (656, 658, 654, 7, 12), (2, 11, 655, 656, 12, 6), (569, 568, 10, 0), (549, 548, 13, 4), (350, 177, 178, 11, 2), (4, 13, 39, 15), (15, 39, 41, 37, 33, 29, 14), (13, 5, 38, 39), (41, 36, 67, 47), (20, 30, 61, 60), (19, 25, 54, 55), (37, 32, 63, 49), (17, 22, 31, 27), (25, 19, 29, 33), (21, 26, 57, 56), (34, 40, 46, 66), (26, 21, 35, 31), (24, 28, 33, 37), (33, 28, 59, 51), (22, 17, 53, 52), (30, 20, 40, 35), (23, 32, 37, 41), (23, 41, 47, 62), (29, 19, 55, 45), (18, 39, 43, 65), (34, 16, 38, 40), (18, 36, 41, 39), (24, 37, 49, 58), (54, 52, 53, 55), (65, 64, 66, 67), (62, 60, 61, 63), (58, 56, 57, 59), (55, 53, 44, 45), (52, 54, 51, 50), (56, 58, 49, 48), (59, 57, 50, 51), (60, 62, 47, 46), (63, 61, 48, 49), (64, 65, 43, 42), (67, 66, 46, 47), (28, 24, 58, 59), (32, 23, 62, 63), (16, 34, 66, 64), (36, 18, 65, 67), (39, 38, 42, 43), (17, 27, 44, 53), (26, 31, 50, 57), (27, 29, 45, 44), (31, 22, 52, 50), (30, 35, 48, 61), (35, 21, 56, 48), (38, 16, 64, 42), (25, 33, 51, 54), (40, 20, 60, 46), (68, 70, 73), (93, 71, 72, 76, 77, 73, 70, 92), (71, 69, 72), (75, 68, 73, 77), (69, 74, 76, 72), (76, 74, 88, 89), (158, 81, 163, 164), (75, 77, 87, 85), (77, 76, 89, 91, 87), (74, 75, 85, 90, 88), (80, 160, 166, 167), (79, 82, 90, 85), (83, 81, 87, 91), (81, 158, 79, 85, 87), (82, 159, 83, 91, 90), (78, 160, 80, 89, 88), (84, 78, 88, 90), (80, 86, 91, 89), (86, 161, 84, 90, 91), (93, 92, 98, 103, 102, 101, 100, 97), (5, 95, 94, 1, 566, 576, 575, 574, 573, 572, 571, 565, 27, 31, 35, 40, 38), (107, 103, 98, 99), (94, 95, 96, 104, 105, 106, 107, 99), (92, 94, 99, 98), (95, 93, 97, 96), (96, 97, 100, 104), (101, 105, 113, 109), (105, 101, 102, 106), (103, 107, 115, 111), (112, 108, 109, 113), (114, 110, 111, 115), (106, 114, 122, 118), (114, 115, 123, 122), (102, 103, 111, 110), (100, 101, 109, 108), (106, 102, 110, 114), (104, 100, 108, 112), (119, 118, 122, 123), (117, 116, 120, 121), (113, 105, 117, 121), (115, 107, 119, 123), (107, 106, 126, 127), (104, 116, 128, 124), (104, 112, 120, 116), (112, 113, 121, 120), (127, 126, 130, 131), (125, 124, 128, 129), (118, 119, 131, 130), (106, 118, 130, 126), (105, 104, 124, 125), (119, 107, 127, 131), (117, 105, 125, 129), (116, 117, 129, 128), (140, 136, 135, 137), (3, 176, 175, 354, 360, 359, 353, 1, 132, 133), (5, 136, 155, 148), (141, 133, 132, 139), (134, 137, 149, 152), (138, 140, 137, 134, 141, 139), (146, 154, 157, 156, 144), (142, 145, 150, 151, 152), (143, 142, 152, 149, 147), (146, 148, 155, 153, 154), (9, 170, 345, 344, 69, 71, 93, 95, 5, 148, 146), (139, 132, 156, 157), (136, 140, 153, 155), (133, 141, 151, 150), (70, 68, 343, 342, 171, 9, 146, 144, 1, 94, 92), (138, 139, 157, 154), (8, 641, 625, 621, 640, 3, 145, 142), (141, 134, 152, 151), (7, 639, 620, 626, 642, 8, 142, 143), (132, 1, 144, 156), (140, 138, 154, 153), (3, 133, 150, 145), (135, 7, 143, 147), (78, 84, 161, 160), (82, 79, 158, 159), (165, 164, 163, 162), (166, 169, 168, 167), (160, 161, 169, 166), (161, 86, 168, 169), (83, 159, 165, 162), (159, 158, 164, 165), (81, 83, 162, 163), (86, 80, 167, 168), (345, 170, 171, 342), (172, 173, 174), (9, 171, 174, 173), (170, 9, 173, 172), (356, 354, 175, 179, 180, 177), (179, 175, 176, 181), (177, 180, 182, 178), (180, 179, 187, 188), (230, 238, 317, 318), (182, 180, 188, 190), (179, 181, 189, 187), (181, 182, 190, 189), (271, 275, 215, 188, 187), (247, 246, 217, 189, 190), (215, 249, 250, 251, 252, 253, 254, 248, 247, 190, 188), (217, 262, 255, 268, 267, 266, 263, 274, 271, 187, 189), (244, 214, 339, 341), (202, 191, 289, 299), (227, 235, 315, 316), (218, 244, 341, 337), (237, 199, 280, 297), (224, 241, 313, 314), (273, 261, 321, 335), (201, 198, 295, 298), (186, 234, 312, 311), (242, 228, 331, 340), (232, 201, 298, 292), (233, 186, 311, 310), (222, 242, 340, 334), (197, 237, 297, 294), (214, 183, 336, 339), (211, 184, 215, 275), (185, 199, 262, 217), (194, 210, 274, 263), (195, 203, 266, 267), (196, 208, 268, 255), (226, 191, 250, 256), (229, 192, 252, 258), (232, 193, 254, 260), (197, 185, 217, 246), (193, 198, 248, 254), (200, 196, 255, 260), (237, 197, 246, 264), (201, 232, 260, 264), (198, 201, 264, 248), (199, 237, 264, 262), (191, 202, 251, 250), (204, 194, 263, 256), (205, 195, 267, 258), (240, 205, 258, 269), (206, 226, 256, 269), (202, 206, 269, 251), (203, 240, 269, 266), (192, 207, 253, 252), (207, 243, 272, 253), (184, 209, 249, 215), (209, 245, 276, 249), (208, 212, 272, 268), (243, 229, 258, 272), (212, 200, 260, 272), (210, 213, 276, 274), (245, 211, 275, 276), (213, 204, 256, 276), (186, 233, 246, 247), (234, 186, 247, 248), (241, 224, 250, 249), (235, 227, 252, 251), (238, 230, 254, 253), (224, 257, 256, 250), (227, 259, 258, 252), (230, 261, 260, 254), (216, 223, 255, 262), (223, 231, 260, 255), (233, 265, 264, 246), (231, 236, 264, 260), (265, 234, 248, 264), (236, 216, 262, 264), (220, 219, 263, 266), (219, 225, 256, 263), (221, 228, 258, 267), (259, 270, 269, 258), (225, 239, 269, 256), (270, 235, 251, 269), (239, 220, 266, 269), (222, 221, 267, 268), (273, 238, 253, 272), (218, 183, 271, 274), (277, 241, 249, 276), (183, 214, 275, 271), (242, 222, 268, 272), (228, 242, 272, 258), (261, 273, 272, 260), (244, 218, 274, 276), (214, 244, 276, 275), (257, 277, 276, 256), (297, 280, 281, 294), (309, 282, 283, 300), (302, 284, 285, 301), (308, 286, 287, 296), (312, 325, 310, 311), (293, 292, 298, 295), (324, 322, 323, 326), (315, 332, 320, 316), (289, 288, 303, 299), (329, 327, 328, 333), (331, 330, 334, 340), (339, 336, 337, 341), (291, 290, 305, 304), (317, 335, 321, 318), (279, 278, 307, 306), (313, 338, 319, 314), (194, 204, 300, 283), (277, 257, 319, 338), (257, 224, 314, 319), (195, 205, 301, 285), (259, 227, 316, 320), (205, 240, 302, 301), (261, 230, 318, 321), (226, 206, 303, 288), (223, 216, 323, 322), (206, 202, 299, 303), (231, 223, 322, 324), (240, 203, 284, 302), (265, 233, 310, 325), (207, 192, 291, 304), (236, 231, 324, 326), (243, 207, 304, 305), (234, 265, 325, 312), (209, 184, 279, 306), (216, 236, 326, 323), (245, 209, 306, 307), (219, 220, 328, 327), (212, 208, 286, 308), (184, 211, 278, 279), (225, 219, 327, 329), (229, 243, 305, 290), (199, 185, 281, 280), (228, 221, 330, 331), (200, 212, 308, 296), (210, 194, 283, 282), (270, 259, 320, 332), (213, 210, 282, 309), (203, 195, 285, 284), (239, 225, 329, 333), (211, 245, 307, 278), (208, 196, 287, 286), (235, 270, 332, 315), (204, 213, 309, 300), (191, 226, 288, 289), (220, 239, 333, 328), (192, 229, 290, 291), (221, 222, 334, 330), (193, 232, 292, 293), (238, 273, 335, 317), (185, 197, 294, 281), (183, 218, 337, 336), (198, 193, 293, 295), (241, 277, 338, 313), (196, 200, 296, 287), (69, 344, 343, 68, 75, 74), (345, 342, 346, 349), (348, 349, 346, 347), (344, 345, 349, 348), (342, 343, 347, 346), (343, 344, 348, 347), (351, 356, 177, 350), (0, 10, 355, 352), (352, 355, 369, 364), (10, 1, 353, 355), (354, 356, 368, 366), (353, 359, 373, 371), (355, 353, 371, 369), (358, 352, 364, 363), (357, 358, 363, 372), (368, 370, 375, 361), (366, 368, 388, 386), (373, 374, 392, 391), (374, 373, 381, 383), (374, 363, 393, 396), (363, 374, 379, 378), (359, 360, 365, 373), (360, 354, 366, 365), (351, 357, 372, 370), (356, 351, 370, 368), (379, 380, 404, 403), (367, 368, 361, 362), (370, 372, 376, 375), (372, 367, 362, 376), (381, 382, 406, 405), (367, 372, 377, 380), (374, 367, 380, 379), (372, 363, 378, 377), (361, 375, 399, 398), (365, 367, 384, 382), (367, 374, 383, 384), (373, 365, 382, 381), (377, 378, 402, 401), (368, 367, 387, 388), (367, 365, 385, 387), (365, 366, 386, 385), (362, 361, 398, 397), (374, 369, 390, 392), (371, 373, 391, 389), (369, 371, 389, 390), (396, 393, 417, 420), (363, 364, 394, 393), (369, 374, 396, 395), (364, 369, 395, 394), (400, 397, 398, 399), (402, 403, 404, 401), (407, 405, 406, 408), (411, 409, 410, 412), (414, 413, 415, 416), (418, 419, 420, 417), (385, 386, 410, 409), (375, 376, 400, 399), (384, 383, 407, 408), (390, 389, 413, 414), (378, 379, 403, 402), (388, 387, 411, 412), (393, 394, 418, 417), (376, 362, 397, 400), (383, 381, 405, 407), (389, 391, 415, 413), (380, 377, 401, 404), (386, 388, 412, 410), (394, 395, 419, 418), (382, 384, 408, 406), (392, 390, 414, 416), (387, 385, 409, 411), (395, 396, 420, 419), (391, 392, 416, 415), (424, 429, 423, 421), (429, 427, 422, 423), (12, 7, 426, 428), (425, 428, 449, 443), (6, 12, 428, 425), (434, 435, 455, 454), (427, 429, 447, 445), (426, 434, 454, 448), (428, 426, 448, 449), (432, 433, 442, 453), (431, 432, 453, 452), (430, 431, 452, 451), (437, 427, 445, 444), (424, 430, 451, 450), (444, 445, 440, 441), (450, 451, 467, 466), (443, 449, 482, 481), (458, 453, 476, 479), (452, 453, 473, 472), (459, 446, 471, 470), (449, 448, 484, 485), (458, 457, 490, 491), (456, 459, 495, 493), (446, 459, 462, 463), (433, 425, 443, 442), (435, 436, 456, 455), (429, 424, 450, 447), (436, 437, 444, 456), (470, 471, 511, 510), (445, 447, 438, 440), (446, 444, 441, 439), (447, 446, 439, 438), (491, 490, 530, 531), (456, 444, 461, 460), (459, 456, 460, 462), (444, 446, 463, 461), (461, 463, 503, 501), (447, 450, 466, 465), (446, 447, 465, 464), (451, 446, 464, 467), (483, 480, 520, 523), (452, 459, 470, 469), (451, 452, 469, 468), (446, 451, 468, 471), (468, 469, 509, 508), (453, 458, 474, 473), (459, 452, 472, 475), (458, 459, 475, 474), (488, 489, 529, 528), (457, 458, 479, 478), (453, 442, 477, 476), (442, 457, 478, 477), (462, 460, 500, 502), (457, 442, 480, 483), (449, 457, 483, 482), (442, 443, 481, 480), (482, 483, 523, 522), (454, 457, 487, 486), (457, 449, 485, 487), (448, 454, 486, 484), (463, 462, 502, 503), (454, 455, 489, 488), (457, 454, 488, 490), (455, 458, 491, 489), (481, 482, 522, 521), (459, 458, 494, 495), (455, 456, 493, 492), (458, 455, 492, 494), (498, 496, 497, 499), (502, 500, 501, 503), (507, 504, 505, 506), (509, 510, 511, 508), (513, 514, 515, 512), (517, 518, 519, 516), (521, 522, 523, 520), (525, 524, 526, 527), (530, 528, 529, 531), (534, 532, 533, 535), (490, 488, 528, 530), (469, 470, 510, 509), (476, 477, 517, 516), (489, 491, 531, 529), (441, 440, 497, 496), (471, 468, 508, 511), (478, 479, 519, 518), (438, 439, 498, 499), (477, 478, 518, 517), (440, 438, 499, 497), (485, 484, 524, 525), (464, 465, 505, 504), (479, 476, 516, 519), (439, 441, 496, 498), (484, 486, 526, 524), (465, 466, 506, 505), (487, 485, 525, 527), (466, 467, 507, 506), (492, 493, 533, 532), (472, 473, 513, 512), (486, 487, 527, 526), (467, 464, 504, 507), (495, 494, 534, 535), (474, 475, 515, 514), (494, 492, 532, 534), (473, 474, 514, 513), (480, 481, 521, 520), (493, 495, 535, 533), (460, 461, 501, 500), (475, 472, 512, 515), (536, 557, 558, 537, 544, 543), (538, 421, 540, 539), (540, 541, 544, 539), (541, 542, 543, 544), (421, 423, 541, 540), (422, 536, 543, 542), (537, 538, 539, 544), (423, 422, 542, 541), (538, 537, 547, 550), (547, 560, 559, 545, 551, 553), (557, 536, 545, 559), (545, 546, 552, 551), (556, 553, 554, 555), (553, 551, 552, 554), (550, 547, 553, 556), (546, 548, 554, 552), (548, 549, 555, 554), (549, 550, 556, 555), (537, 558, 560, 547), (560, 558, 562, 564), (562, 561, 563, 564), (557, 559, 563, 561), (559, 560, 564, 563), (558, 557, 561, 562), (14, 29, 567, 570), (583, 582, 568, 569), (29, 27, 565, 567), (582, 576, 566, 568), (567, 565, 571, 577), (588, 577, 595, 606), (578, 572, 573, 579), (571, 572, 608, 607), (580, 574, 575, 581), (576, 582, 600, 594), (570, 567, 577, 588), (585, 586, 604, 603), (587, 578, 579, 586), (581, 575, 593, 599), (585, 580, 581, 584), (582, 583, 601, 600), (595, 589, 590, 596), (597, 591, 592, 598), (599, 593, 594, 600), (606, 595, 596, 605), (604, 597, 598, 603), (602, 599, 600, 601), (587, 588, 606, 605), (578, 587, 605, 596), (591, 573, 609, 616), (577, 571, 589, 595), (586, 579, 597, 604), (572, 578, 596, 590), (580, 585, 603, 598), (572, 590, 615, 608), (579, 573, 591, 597), (583, 584, 602, 601), (584, 581, 599, 602), (574, 580, 598, 592), (607, 608, 615, 614), (609, 610, 617, 616), (611, 612, 618, 613), (594, 593, 613, 618), (589, 571, 607, 614), (575, 576, 612, 611), (590, 589, 614, 615), (576, 594, 618, 612), (573, 574, 610, 609), (574, 592, 617, 610), (593, 575, 611, 613), (592, 591, 616, 617), (621, 627, 650, 646), (626, 620, 628), (621, 625, 627), (629, 619, 632, 631), (619, 629, 622, 625, 626), (623, 630, 624, 628, 627), (622, 623, 627, 625), (624, 619, 626, 628), (623, 622, 635, 636), (631, 632, 634, 633), (619, 624, 634, 632), (624, 630, 633, 634), (630, 629, 631, 633), (635, 637, 638, 636), (630, 623, 636, 638), (629, 630, 638, 637), (622, 629, 637, 635), (3, 640, 639, 7, 654, 653), (625, 641, 652, 649), (645, 646, 650, 647, 648, 651), (649, 652, 643, 644), (620, 639, 651, 648), (642, 626, 644, 643), (627, 628, 647, 650), (628, 620, 648, 647), (641, 642, 643, 652), (639, 640, 645, 651), (626, 625, 649, 644), (640, 621, 646, 645), (11, 3, 653, 657, 655), (654, 658, 662, 674, 660), (655, 657, 658, 656), (679, 667, 680, 683), (653, 654, 660, 667, 666, 665, 664, 663, 659), (658, 657, 661, 668, 669, 670, 671, 672, 662), (657, 653, 659, 673, 661), (663, 675, 723, 721), (675, 663, 712, 714), (665, 677, 711, 709), (677, 665, 696, 698), (667, 679, 687, 685), (671, 678, 690, 688), (671, 670, 700, 701), (676, 677, 707, 706), (668, 675, 718, 716), (675, 668, 726, 727), (662, 672, 694, 693), (710, 708, 756, 758), (660, 674, 682, 681), (674, 679, 683, 682), (667, 660, 681, 680), (682, 683, 731, 730), (666, 667, 685, 684), (679, 678, 686, 687), (678, 666, 684, 686), (702, 703, 751, 750), (678, 679, 691, 690), (672, 671, 688, 689), (679, 672, 689, 691), (689, 688, 736, 737), (674, 662, 693, 692), (679, 674, 692, 695), (672, 679, 695, 694), (723, 722, 770, 771), (666, 678, 699, 697), (665, 666, 697, 696), (678, 677, 698, 699), (708, 709, 757, 756), (678, 671, 701, 703), (670, 677, 702, 700), (677, 678, 703, 702), (683, 680, 728, 731), (669, 676, 706, 704), (670, 669, 704, 705), (677, 670, 705, 707), (703, 701, 749, 751), (664, 665, 709, 708), (677, 676, 710, 711), (676, 664, 708, 710), (721, 723, 771, 769), (664, 676, 715, 713), (676, 675, 714, 715), (663, 664, 713, 712), (681, 682, 730, 729), (669, 668, 716, 717), (676, 669, 717, 719), (675, 676, 719, 718), (700, 702, 750, 748), (673, 659, 720, 722), (675, 673, 722, 723), (659, 663, 721, 720), (722, 720, 768, 770), (661, 673, 724, 725), (673, 675, 727, 724), (668, 661, 725, 726), (731, 728, 729, 730), (734, 732, 733, 735), (736, 738, 739, 737), (742, 743, 740, 741), (746, 744, 745, 747), (748, 750, 751, 749), (752, 754, 755, 753), (758, 756, 757, 759), (762, 760, 761, 763), (764, 766, 767, 765), (770, 768, 769, 771), (773, 772, 775, 774), (688, 690, 738, 736), (709, 711, 759, 757), (691, 689, 737, 739), (717, 716, 764, 765), (696, 697, 745, 744), (711, 710, 758, 759), (690, 691, 739, 738), (716, 718, 766, 764), (698, 696, 744, 746), (719, 717, 765, 767), (697, 699, 747, 745), (725, 724, 772, 773), (705, 704, 752, 753), (718, 719, 767, 766), (684, 685, 733, 732), (699, 698, 746, 747), (726, 725, 773, 774), (704, 706, 754, 752), (686, 684, 732, 734), (727, 726, 774, 775), (707, 705, 753, 755), (685, 687, 735, 733), (712, 713, 761, 760), (724, 727, 775, 772), (692, 693, 741, 740), (706, 707, 755, 754), (687, 686, 734, 735), (714, 712, 760, 762), (693, 694, 742, 741), (713, 715, 763, 761), (694, 695, 743, 742), (720, 721, 769, 768), (701, 700, 748, 749), (715, 714, 762, 763), (680, 681, 729, 728), (695, 692, 740, 743)])
me_cube_001.polygons.foreach_set('material_index', [0, 0, 0, 0, 0, 4, 4, 0, 0, 0, 0, 0, 0, 0, 0, 0, 2, 2, 2, 2, 0, 0, 2, 2, 0, 0, 2, 2, 0, 0, 2, 2, 2, 0, 0, 2, 1, 1, 1, 1, 2, 2, 2, 2, 2, 2, 2, 2, 2, 2, 2, 2, 2, 2, 2, 2, 2, 2, 2, 2, 2, 2, 0, 0, 0, 0, 0, 2, 2, 2, 2, 2, 2, 2, 2, 2, 2, 2, 2, 2, 2, 2, 0, 2, 0, 2, 2, 2, 2, 2, 2, 2, 2, 2, 2, 2, 2, 2, 2, 0, 0, 2, 2, 0, 2, 2, 2, 2, 2, 2, 2, 0, 2, 2, 2, 4, 4, 4, 4, 4, 4, 4, 4, 4, 4, 4, 4, 4, 4, 4, 4, 4, 4, 4, 4, 4, 4, 4, 1, 1, 3, 3, 1, 2, 2, 1, 2, 2, 0, 0, 4, 4, 0, 0, 0, 0, 0, 0, 0, 0, 0, 0, 0, 0, 0, 0, 0, 0, 0, 0, 0, 0, 0, 0, 0, 0, 0, 0, 0, 0, 0, 0, 0, 0, 0, 0, 0, 0, 0, 0, 0, 0, 0, 0, 0, 0, 0, 0, 0, 0, 0, 0, 0, 0, 0, 0, 0, 0, 0, 0, 0, 0, 0, 0, 0, 0, 0, 0, 0, 0, 0, 0, 0, 0, 0, 0, 0, 0, 0, 0, 0, 0, 0, 0, 0, 0, 0, 0, 0, 0, 0, 0, 0, 5, 5, 5, 5, 5, 5, 5, 5, 5, 5, 5, 5, 5, 5, 5, 5, 0, 0, 0, 0, 0, 0, 0, 0, 0, 0, 0, 0, 0, 0, 0, 0, 0, 0, 0, 0, 0, 0, 0, 0, 0, 0, 0, 0, 0, 0, 0, 0, 0, 0, 0, 0, 0, 0, 0, 0, 0, 0, 0, 0, 0, 0, 0, 0, 0, 0, 0, 4, 4, 0, 0, 0, 0, 0, 0, 4, 0, 0, 0, 0, 0, 0, 0, 0, 0, 4, 4, 0, 0, 0, 0, 0, 0, 4, 0, 0, 0, 0, 0, 0, 4, 0, 0, 0, 4, 0, 0, 4, 0, 0, 0, 0, 0, 1, 1, 1, 1, 1, 1, 4, 0, 0, 0, 0, 0, 0, 0, 0, 4, 0, 0, 0, 0, 0, 0, 0, 0, 0, 0, 0, 0, 0, 4, 0, 4, 0, 0, 0, 0, 4, 0, 4, 0, 0, 0, 0, 0, 0, 0, 0, 0, 0, 4, 0, 4, 0, 0, 0, 0, 0, 4, 0, 0, 0, 0, 0, 0, 0, 0, 0, 0, 0, 0, 0, 0, 4, 0, 0, 0, 0, 0, 0, 0, 0, 0, 0, 4, 0, 4, 0, 0, 0, 0, 4, 0, 1, 1, 1, 1, 1, 1, 1, 1, 1, 1, 0, 0, 0, 0, 4, 0, 0, 0, 0, 0, 0, 0, 0, 0, 4, 0, 0, 0, 4, 0, 0, 0, 0, 0, 0, 0, 0, 0, 4, 0, 2, 0, 2, 2, 2, 4, 2, 2, 0, 2, 0, 4, 2, 2, 2, 2, 2, 0, 0, 2, 2, 2, 2, 2, 0, 0, 0, 0, 0, 2, 0, 0, 0, 2, 0, 0, 0, 2, 0, 2, 2, 2, 2, 2, 2, 2, 0, 2, 2, 2, 2, 2, 2, 2, 2, 0, 2, 2, 0, 0, 0, 2, 2, 0, 2, 2, 0, 2, 2, 2, 2, 0, 0, 2, 0, 0, 0, 0, 2, 1, 2, 2, 2, 1, 2, 2, 2, 0, 4, 2, 2, 4, 4, 2, 2, 2, 2, 2, 4, 0, 0, 0, 0, 0, 0, 0, 0, 0, 0, 0, 0, 0, 0, 0, 0, 0, 0, 0, 0, 0, 0, 0, 0, 0, 0, 0, 0, 0, 0, 0, 0, 0, 0, 0, 0, 0, 0, 0, 0, 0, 0, 0, 0, 0, 0, 0, 0, 0, 0, 0, 0, 0, 0, 0, 0, 0, 0, 0, 0, 0, 0, 0, 0, 0, 0, 5, 5, 5, 5, 5, 5, 5, 5, 5, 5, 5, 5, 0, 0, 0, 0, 0, 0, 0, 0, 0, 0, 0, 0, 0, 0, 0, 0, 0, 0, 0, 0, 0, 0, 0, 0, 0, 0, 0, 0, 0, 0, 0, 0, 0, 0, 0, 0])
_uv = me_cube_001.uv_layers.new(name='UVMap')
_uv.uv.foreach_set('vector', [0.5, 0.1667, 0.5417, 0.1667, 0.5833, 0.1667, 0.625, 0.1667, 0.625, 0.25, 0.5, 0.25, 0.625, 0.3172, 0.625, 0.375, 0.625, 0.4328, 0.5, 0.7292, 0.625, 0.7292, 0.625, 0.75, 0.5, 0.75, 0.625, 0.9078, 0.625, 0.8422, 0.625, 0.8422, 0.625, 0.9078, 0.125, 0.5, 0.375, 0.5, 0.375, 0.5417, 0.375, 0.55, 0.375, 0.5583, 0.375, 0.5667, 0.375, 0.575, 0.375, 0.5833, 0.375, 0.625, 0.375, 0.6875, 0.375, 0.7083, 0.375, 0.7292, 0.375, 0.75, 0.2917, 0.75, 0.2083, 0.75, 0.1806, 0.75, 0.1766, 0.75, 0.1726, 0.75, 0.1687, 0.75, 0.1647, 0.75, 0.1607, 0.75, 0.1567, 0.75, 0.1528, 0.75, 0.125, 0.75, 0.125, 0.7083, 0.125, 0.6944, 0.125, 0.6806, 0.125, 0.6667, 0.125, 0.625, 0.6875, 0.5, 0.625, 0.5, 0.625, 0.5, 0.6875, 0.5, 0.625, 0.75, 0.625, 0.7292, 0.625, 0.7083, 0.625, 0.6875, 0.625, 0.625, 0.625, 0.5833, 0.625, 0.575, 0.625, 0.5667, 0.625, 0.5583, 0.625, 0.55, 0.625, 0.5417, 0.625, 0.5, 0.625, 0.5, 0.625, 0.75, 0.5, 0.9722, 0.625, 0.9722, 0.625, 1.0, 0.5, 1.0, 0.5, 0.4167, 0.5625, 0.4167, 0.625, 0.4167, 0.625, 0.5, 0.5, 0.5, 0.375, 0.25, 0.5, 0.25, 0.5, 0.3333, 0.5, 0.4167, 0.5, 0.5, 0.375, 0.5, 0.375, 0.9722, 0.5, 0.9722, 0.5, 1.0, 0.375, 1.0, 0.375, 0.7292, 0.5, 0.7292, 0.5, 0.75, 0.375, 0.75, 0.375, 0.125, 0.5, 0.08333, 0.5, 0.1667, 0.5, 0.25, 0.375, 0.25, 0.375, 0.75, 0.5, 0.75, 0.5, 0.8333, 0.375, 0.8333, 0.375, 0.8333, 0.5, 0.8333, 0.5, 0.8542, 0.5, 0.875, 0.5, 0.8958, 0.5, 0.9167, 0.375, 0.9167, 0.5, 0.75, 0.625, 0.75, 0.625, 0.8333, 0.5, 0.8333, 0.5, 0.8542, 0.5, 0.854, 0.5, 0.854, 0.5, 0.8542, 0.625, 0.8543, 0.625, 0.8749, 0.625, 0.8749, 0.625, 0.8543, 0.5, 0.9165, 0.5, 0.896, 0.5, 0.896, 0.5, 0.9165, 0.5, 0.875, 0.5, 0.8749, 0.5, 0.8749, 0.5, 0.875, 0.625, 0.9165, 0.625, 0.896, 0.625, 0.8958, 0.625, 0.9167, 0.5, 0.896, 0.5, 0.9165, 0.5, 0.9167, 0.5, 0.8958, 0.625, 0.8751, 0.625, 0.8957, 0.625, 0.8957, 0.625, 0.8751, 0.625, 0.854, 0.625, 0.8542, 0.625, 0.8542, 0.625, 0.854, 0.625, 0.8957, 0.625, 0.8751, 0.625, 0.875, 0.625, 0.8958, 0.5, 0.8751, 0.5, 0.8957, 0.5, 0.8958, 0.5, 0.875, 0.5, 0.8958, 0.5, 0.8957, 0.5, 0.8957, 0.5, 0.8958, 0.625, 0.896, 0.625, 0.9165, 0.625, 0.9165, 0.625, 0.896, 0.625, 0.8749, 0.625, 0.8543, 0.625, 0.8542, 0.625, 0.875, 0.5, 0.8543, 0.5, 0.8749, 0.5, 0.875, 0.5, 0.8542, 0.5, 0.8543, 0.5, 0.8542, 0.5, 0.8542, 0.5, 0.8543, 0.5, 0.9167, 0.5, 0.9165, 0.5, 0.9165, 0.5, 0.9167, 0.5, 0.8335, 0.5, 0.8333, 0.5, 0.8333, 0.5, 0.8335, 0.625, 0.854, 0.625, 0.8335, 0.625, 0.8333, 0.625, 0.8542, 0.5, 0.8335, 0.5, 0.854, 0.5, 0.8542, 0.5, 0.8333, 0.5, 0.8751, 0.5, 0.875, 0.5, 0.875, 0.5, 0.8751, 0.5, 0.896, 0.625, 0.896, 0.625, 0.9165, 0.5, 0.9165, 0.5, 0.8335, 0.625, 0.8335, 0.625, 0.854, 0.5, 0.854, 0.5, 0.8543, 0.625, 0.8543, 0.625, 0.8749, 0.5, 0.8749, 0.5, 0.8751, 0.625, 0.8751, 0.625, 0.8957, 0.5, 0.8957, 0.5, 0.9165, 0.625, 0.9165, 0.625, 0.9167, 0.5, 0.9167, 0.625, 0.896, 0.5, 0.896, 0.5, 0.8958, 0.625, 0.8958, 0.625, 0.8751, 0.5, 0.8751, 0.5, 0.875, 0.625, 0.875, 0.5, 0.8957, 0.625, 0.8957, 0.625, 0.8958, 0.5, 0.8958, 0.625, 0.8543, 0.5, 0.8543, 0.5, 0.8542, 0.625, 0.8542, 0.5, 0.8749, 0.625, 0.8749, 0.625, 0.875, 0.5, 0.875, 0.625, 0.8335, 0.5, 0.8335, 0.5, 0.8333, 0.625, 0.8333, 0.5, 0.854, 0.625, 0.854, 0.625, 0.8542, 0.5, 0.8542, 0.5, 0.8957, 0.5, 0.8751, 0.5, 0.8751, 0.5, 0.8957, 0.5, 0.8749, 0.5, 0.8543, 0.5, 0.8543, 0.5, 0.8749, 0.625, 0.8335, 0.625, 0.854, 0.625, 0.854, 0.625, 0.8335, 0.5, 0.854, 0.5, 0.8335, 0.5, 0.8335, 0.5, 0.854, 0.5, 0.8333, 0.625, 0.8333, 0.625, 0.8333, 0.5, 0.8333, 0.625, 0.9165, 0.625, 0.9167, 0.625, 0.9167, 0.625, 0.9165, 0.625, 0.8957, 0.625, 0.8958, 0.625, 0.8958, 0.625, 0.8957, 0.625, 0.9167, 0.5, 0.9167, 0.5, 0.9167, 0.625, 0.9167, 0.625, 0.8958, 0.625, 0.896, 0.625, 0.896, 0.625, 0.8958, 0.625, 0.8749, 0.625, 0.875, 0.625, 0.875, 0.625, 0.8749, 0.625, 0.875, 0.625, 0.8751, 0.625, 0.8751, 0.625, 0.875, 0.625, 0.8333, 0.625, 0.8335, 0.625, 0.8335, 0.625, 0.8333, 0.5, 0.896, 0.5, 0.8958, 0.5, 0.8958, 0.5, 0.896, 0.625, 0.8542, 0.625, 0.8543, 0.625, 0.8543, 0.625, 0.8542, 0.625, 0.9375, 0.625, 0.9688, 0.625, 0.9062, 0.625, 0.7539, 0.625, 0.7812, 0.625, 0.8438, 0.625, 0.8646, 0.625, 0.8854, 0.625, 0.9062, 0.625, 0.9688, 0.625, 0.9961, 0.625, 0.7812, 0.625, 0.8125, 0.625, 0.8438, 0.625, 0.8958, 0.625, 0.9375, 0.625, 0.9062, 0.625, 0.8854, 0.625, 0.8125, 0.625, 0.8542, 0.625, 0.8646, 0.625, 0.8438, 0.625, 0.8646, 0.625, 0.8542, 0.625, 0.8542, 0.625, 0.8646, 0.625, 0.8893, 0.625, 0.8846, 0.625, 0.8846, 0.625, 0.8893, 0.625, 0.8958, 0.625, 0.8854, 0.625, 0.8854, 0.625, 0.8958, 0.625, 0.8854, 0.625, 0.8646, 0.625, 0.8646, 0.625, 0.875, 0.625, 0.8854, 0.625, 0.8542, 0.625, 0.8958, 0.625, 0.8958, 0.625, 0.875, 0.625, 0.8542, 0.625, 0.8654, 0.625, 0.8607, 0.625, 0.8607, 0.625, 0.8654, 0.625, 0.8941, 0.625, 0.8767, 0.625, 0.875, 0.625, 0.8958, 0.625, 0.8759, 0.625, 0.8846, 0.625, 0.8854, 0.625, 0.875, 0.625, 0.8846, 0.625, 0.8893, 0.625, 0.8941, 0.625, 0.8958, 0.625, 0.8854, 0.625, 0.8767, 0.625, 0.8763, 0.625, 0.8759, 0.625, 0.875, 0.625, 0.875, 0.625, 0.8559, 0.625, 0.8607, 0.625, 0.8654, 0.625, 0.8646, 0.625, 0.8542, 0.625, 0.8733, 0.625, 0.8559, 0.625, 0.8542, 0.625, 0.875, 0.625, 0.8654, 0.625, 0.8741, 0.625, 0.875, 0.625, 0.8646, 0.625, 0.8741, 0.625, 0.8737, 0.625, 0.8733, 0.625, 0.875, 0.625, 0.875, 0.625, 0.7539, 0.625, 0.9961, 0.625, 0.9961, 0.625, 0.9477, 0.625, 0.8992, 0.625, 0.8508, 0.625, 0.8023, 0.625, 0.7539, 0.625, 0.75, 0.625, 0.7524, 0.625, 0.9976, 0.625, 1.0, 0.625, 0.9722, 0.625, 0.9683, 0.625, 0.9643, 0.625, 0.9603, 0.625, 0.9563, 0.625, 0.9524, 0.625, 0.9484, 0.625, 0.9444, 0.625, 0.9167, 0.625, 0.8958, 0.625, 0.875, 0.625, 0.8542, 0.625, 0.8333, 0.625, 0.9485, 0.625, 0.9477, 0.625, 0.9961, 0.625, 0.9976, 0.625, 0.9976, 0.625, 0.7524, 0.625, 0.7524, 0.625, 0.8015, 0.625, 0.8505, 0.625, 0.8995, 0.625, 0.9485, 0.625, 0.9976, 0.8711, 0.75, 0.8726, 0.75, 0.8726, 0.75, 0.8711, 0.75, 0.6274, 0.75, 0.6289, 0.75, 0.6289, 0.75, 0.6274, 0.75, 0.625, 0.7524, 0.625, 0.7539, 0.625, 0.8023, 0.625, 0.8015, 0.625, 0.8508, 0.625, 0.8505, 0.625, 0.8505, 0.625, 0.8508, 0.625, 0.8505, 0.625, 0.8508, 0.625, 0.8992, 0.625, 0.8995, 0.625, 0.9477, 0.625, 0.9485, 0.625, 0.9485, 0.625, 0.9477, 0.625, 0.8015, 0.625, 0.8023, 0.625, 0.8508, 0.625, 0.8505, 0.625, 0.8995, 0.625, 0.8992, 0.625, 0.9477, 0.625, 0.9485, 0.625, 0.8995, 0.625, 0.8995, 0.625, 0.8995, 0.625, 0.8995, 0.625, 0.8995, 0.625, 0.9485, 0.625, 0.9485, 0.625, 0.8995, 0.625, 0.8992, 0.625, 0.9477, 0.625, 0.9477, 0.625, 0.8992, 0.625, 0.8023, 0.625, 0.8508, 0.625, 0.8508, 0.625, 0.8023, 0.625, 0.8995, 0.625, 0.8992, 0.625, 0.8992, 0.625, 0.8995, 0.625, 0.8015, 0.625, 0.8023, 0.625, 0.8023, 0.625, 0.8015, 0.625, 0.9485, 0.625, 0.8995, 0.625, 0.8995, 0.625, 0.9485, 0.625, 0.8505, 0.625, 0.8015, 0.625, 0.8015, 0.625, 0.8505, 0.625, 0.8505, 0.625, 0.8505, 0.625, 0.8505, 0.625, 0.8505, 0.625, 0.9485, 0.625, 0.9485, 0.625, 0.9485, 0.625, 0.9485, 0.625, 0.9485, 0.625, 0.8995, 0.625, 0.8995, 0.625, 0.9485, 0.625, 0.8015, 0.625, 0.8015, 0.625, 0.8015, 0.625, 0.8015, 0.625, 0.8015, 0.625, 0.8015, 0.625, 0.8015, 0.625, 0.8015, 0.625, 0.8015, 0.625, 0.8505, 0.625, 0.8505, 0.625, 0.8015, 0.625, 0.9485, 0.625, 0.8995, 0.625, 0.8995, 0.625, 0.9485, 0.625, 0.8505, 0.625, 0.8015, 0.625, 0.8015, 0.625, 0.8505, 0.625, 0.8995, 0.625, 0.9485, 0.625, 0.9485, 0.625, 0.8995, 0.625, 0.8995, 0.625, 0.8995, 0.625, 0.8995, 0.625, 0.8995, 0.625, 0.8505, 0.625, 0.8015, 0.625, 0.8015, 0.625, 0.8505, 0.625, 0.9485, 0.625, 0.9485, 0.625, 0.9485, 0.625, 0.9485, 0.625, 0.8505, 0.625, 0.8505, 0.625, 0.8505, 0.625, 0.8505, 0.625, 0.8015, 0.625, 0.8505, 0.625, 0.8505, 0.625, 0.8015, 0.625, 0.8125, 0.625, 0.75, 0.625, 0.5, 0.6875, 0.5, 0.625, 0.25, 0.625, 0.1667, 0.625, 0.08333, 0.625, 0.05556, 0.625, 0.0463, 0.625, 0.03704, 0.625, 0.02778, 0.625, 0.0, 0.625, 0.0, 0.625, 0.25, 0.625, 0.75, 0.625, 0.75, 0.625, 0.75, 0.625, 0.75, 0.8125, 0.5, 0.875, 0.5, 0.875, 0.75, 0.8125, 0.75, 0.75, 0.5, 0.6875, 0.5, 0.6875, 0.5, 0.75, 0.5, 0.625, 0.875, 0.625, 0.8125, 0.6875, 0.5, 0.75, 0.5, 0.8125, 0.5, 0.8125, 0.75, 0.625, 0.875, 0.75, 0.75, 0.6875, 0.875, 0.625, 1.0, 0.625, 1.0, 0.625, 0.375, 0.625, 0.25, 0.625, 0.25, 0.625, 0.3125, 0.625, 0.375, 0.625, 0.5, 0.625, 0.375, 0.625, 0.375, 0.625, 0.4375, 0.625, 0.5, 0.625, 0.875, 0.625, 0.75, 0.625, 0.75, 0.625, 0.8125, 0.625, 0.875, 0.625, 0.875, 0.625, 0.8422, 0.625, 0.8323, 0.625, 0.8157, 0.625, 0.8125, 0.625, 0.7812, 0.6289, 0.75, 0.625, 0.7524, 0.625, 0.75, 0.625, 0.75, 0.625, 0.875, 0.8125, 0.75, 0.875, 0.75, 0.875, 0.75, 0.8125, 0.75, 0.625, 0.75, 0.625, 0.8125, 0.625, 0.8125, 0.625, 0.75, 0.875, 0.5, 0.8125, 0.5, 0.8125, 0.5, 0.875, 0.5, 0.625, 0.9688, 0.625, 0.9375, 0.625, 0.9343, 0.625, 0.9177, 0.625, 0.9078, 0.625, 0.875, 0.625, 0.875, 0.625, 1.0, 0.625, 1.0, 0.8726, 0.75, 0.625, 0.9961, 0.625, 0.875, 0.8125, 0.75, 0.8125, 0.75, 0.625, 0.875, 0.625, 0.375, 0.625, 0.3172, 0.625, 0.3133, 0.625, 0.2717, 0.625, 0.2671, 0.625, 0.25, 0.625, 0.25, 0.625, 0.375, 0.8125, 0.5, 0.75, 0.5, 0.75, 0.5, 0.8125, 0.5, 0.625, 0.5, 0.625, 0.4829, 0.625, 0.4783, 0.625, 0.4367, 0.625, 0.4328, 0.625, 0.375, 0.625, 0.375, 0.625, 0.5, 0.625, 0.0, 0.625, 0.0, 0.625, 0.0, 0.625, 0.0, 0.625, 0.8125, 0.625, 0.875, 0.625, 0.875, 0.625, 0.8125, 0.625, 0.25, 0.625, 0.25, 0.625, 0.25, 0.625, 0.25, 0.625, 0.5, 0.625, 0.5, 0.625, 0.5, 0.625, 0.5, 0.625, 0.8559, 0.625, 0.8733, 0.625, 0.8737, 0.625, 0.8607, 0.625, 0.8767, 0.625, 0.8941, 0.625, 0.8893, 0.625, 0.8763, 0.625, 0.8763, 0.625, 0.8893, 0.625, 0.8846, 0.625, 0.8759, 0.625, 0.8607, 0.625, 0.8737, 0.625, 0.8741, 0.625, 0.8654, 0.625, 0.8607, 0.625, 0.8737, 0.625, 0.8737, 0.625, 0.8607, 0.625, 0.8737, 0.625, 0.8741, 0.625, 0.8741, 0.625, 0.8737, 0.625, 0.8759, 0.625, 0.8763, 0.625, 0.8763, 0.625, 0.8759, 0.625, 0.8763, 0.625, 0.8893, 0.625, 0.8893, 0.625, 0.8763, 0.625, 0.8846, 0.625, 0.8759, 0.625, 0.8759, 0.625, 0.8846, 0.625, 0.8741, 0.625, 0.8654, 0.625, 0.8654, 0.625, 0.8741, 0.625, 0.8323, 0.625, 0.8422, 0.625, 0.9078, 0.625, 0.9177, 0.625, 0.8422, 0.625, 0.875, 0.625, 0.9078, 0.625, 0.875, 0.625, 0.9078, 0.625, 0.9078, 0.625, 0.875, 0.625, 0.8422, 0.625, 0.875, 0.625, 0.875, 0.625, 0.8422, 0.5, 0.05556, 0.625, 0.05556, 0.625, 0.08333, 0.5833, 0.08333, 0.5417, 0.08333, 0.5, 0.08333, 0.5833, 0.08333, 0.625, 0.08333, 0.625, 0.1667, 0.5833, 0.1667, 0.5, 0.08333, 0.5417, 0.08333, 0.5417, 0.1667, 0.5, 0.1667, 0.5417, 0.08333, 0.5833, 0.08333, 0.5833, 0.08333, 0.5417, 0.08333, 0.5419, 0.1447, 0.5419, 0.1355, 0.5419, 0.1355, 0.5419, 0.1447, 0.5417, 0.1667, 0.5417, 0.08333, 0.5417, 0.08333, 0.5417, 0.1667, 0.5833, 0.08333, 0.5833, 0.1667, 0.5833, 0.1667, 0.5833, 0.08333, 0.5833, 0.1667, 0.5417, 0.1667, 0.5417, 0.1667, 0.5833, 0.1667, 0.5832, 0.08478, 0.5625, 0.08478, 0.5418, 0.08478, 0.5417, 0.08333, 0.5833, 0.08333, 0.5418, 0.1652, 0.5625, 0.1652, 0.5832, 0.1652, 0.5833, 0.1667, 0.5417, 0.1667, 0.5418, 0.08478, 0.5418, 0.09483, 0.5418, 0.1049, 0.5418, 0.1149, 0.5418, 0.125, 0.5418, 0.1351, 0.5418, 0.1451, 0.5418, 0.1552, 0.5418, 0.1652, 0.5417, 0.1667, 0.5417, 0.08333, 0.5832, 0.1652, 0.5832, 0.1552, 0.5832, 0.1451, 0.5832, 0.1351, 0.5832, 0.125, 0.5832, 0.1149, 0.5832, 0.1049, 0.5832, 0.09483, 0.5832, 0.08478, 0.5833, 0.08333, 0.5833, 0.1667, 0.5626, 0.0944, 0.5626, 0.08522, 0.5626, 0.08522, 0.5626, 0.0944, 0.5419, 0.1145, 0.5419, 0.1053, 0.5419, 0.1053, 0.5419, 0.1145, 0.5419, 0.1246, 0.5419, 0.1154, 0.5419, 0.1154, 0.5419, 0.1246, 0.5831, 0.0944, 0.5626, 0.0944, 0.5626, 0.0944, 0.5831, 0.0944, 0.5626, 0.1556, 0.5831, 0.1556, 0.5831, 0.1556, 0.5626, 0.1556, 0.5419, 0.1045, 0.5419, 0.09527, 0.5419, 0.09527, 0.5419, 0.1045, 0.5624, 0.1355, 0.5624, 0.1447, 0.5624, 0.1447, 0.5624, 0.1355, 0.5624, 0.1547, 0.5419, 0.1547, 0.5419, 0.1547, 0.5624, 0.1547, 0.5419, 0.1648, 0.5419, 0.1556, 0.5419, 0.1556, 0.5419, 0.1648, 0.5626, 0.1346, 0.5626, 0.1254, 0.5626, 0.1254, 0.5626, 0.1346, 0.5624, 0.1455, 0.5624, 0.1547, 0.5624, 0.1547, 0.5624, 0.1455, 0.5624, 0.1648, 0.5419, 0.1648, 0.5419, 0.1648, 0.5624, 0.1648, 0.5831, 0.1346, 0.5626, 0.1346, 0.5626, 0.1346, 0.5831, 0.1346, 0.5626, 0.1648, 0.5626, 0.1556, 0.5626, 0.1556, 0.5626, 0.1648, 0.5626, 0.08522, 0.5831, 0.08522, 0.5831, 0.08522, 0.5626, 0.08522, 0.5624, 0.08522, 0.5419, 0.08522, 0.5418, 0.08478, 0.5625, 0.08478, 0.5831, 0.1648, 0.5831, 0.1556, 0.5832, 0.1552, 0.5832, 0.1652, 0.5831, 0.1045, 0.5831, 0.09527, 0.5832, 0.09483, 0.5832, 0.1049, 0.5831, 0.1246, 0.5831, 0.1154, 0.5832, 0.1149, 0.5832, 0.125, 0.5831, 0.1447, 0.5831, 0.1355, 0.5832, 0.1351, 0.5832, 0.1451, 0.5624, 0.1053, 0.5419, 0.1053, 0.5418, 0.1049, 0.5625, 0.1049, 0.5624, 0.1254, 0.5419, 0.1254, 0.5418, 0.125, 0.5625, 0.125, 0.5624, 0.1455, 0.5419, 0.1455, 0.5418, 0.1451, 0.5625, 0.1451, 0.5626, 0.1648, 0.5831, 0.1648, 0.5832, 0.1652, 0.5625, 0.1652, 0.5419, 0.1455, 0.5419, 0.1547, 0.5418, 0.1552, 0.5418, 0.1451, 0.5626, 0.1447, 0.5831, 0.1447, 0.5832, 0.1451, 0.5625, 0.1451, 0.5626, 0.1556, 0.5626, 0.1648, 0.5625, 0.1652, 0.5625, 0.1552, 0.5624, 0.1547, 0.5624, 0.1455, 0.5625, 0.1451, 0.5625, 0.1552, 0.5419, 0.1547, 0.5624, 0.1547, 0.5625, 0.1552, 0.5418, 0.1552, 0.5831, 0.1556, 0.5626, 0.1556, 0.5625, 0.1552, 0.5832, 0.1552, 0.5419, 0.1053, 0.5419, 0.1145, 0.5418, 0.1149, 0.5418, 0.1049, 0.5626, 0.1045, 0.5831, 0.1045, 0.5832, 0.1049, 0.5625, 0.1049, 0.5626, 0.1246, 0.5831, 0.1246, 0.5832, 0.125, 0.5625, 0.125, 0.5626, 0.1154, 0.5626, 0.1246, 0.5625, 0.125, 0.5625, 0.1149, 0.5624, 0.1145, 0.5624, 0.1053, 0.5625, 0.1049, 0.5625, 0.1149, 0.5419, 0.1145, 0.5624, 0.1145, 0.5625, 0.1149, 0.5418, 0.1149, 0.5831, 0.1154, 0.5626, 0.1154, 0.5625, 0.1149, 0.5832, 0.1149, 0.5419, 0.1254, 0.5419, 0.1346, 0.5418, 0.1351, 0.5418, 0.125, 0.5419, 0.1346, 0.5624, 0.1346, 0.5625, 0.1351, 0.5418, 0.1351, 0.5419, 0.08522, 0.5419, 0.0944, 0.5418, 0.09483, 0.5418, 0.08478, 0.5419, 0.0944, 0.5624, 0.0944, 0.5625, 0.09483, 0.5418, 0.09483, 0.5831, 0.1355, 0.5626, 0.1355, 0.5625, 0.1351, 0.5832, 0.1351, 0.5624, 0.1346, 0.5624, 0.1254, 0.5625, 0.125, 0.5625, 0.1351, 0.5626, 0.1355, 0.5626, 0.1447, 0.5625, 0.1451, 0.5625, 0.1351, 0.5831, 0.09527, 0.5626, 0.09527, 0.5625, 0.09483, 0.5832, 0.09483, 0.5624, 0.0944, 0.5624, 0.08522, 0.5625, 0.08478, 0.5625, 0.09483, 0.5626, 0.09527, 0.5626, 0.1045, 0.5625, 0.1049, 0.5625, 0.09483, 0.5419, 0.1648, 0.5624, 0.1648, 0.5625, 0.1652, 0.5418, 0.1652, 0.5419, 0.1556, 0.5419, 0.1648, 0.5418, 0.1652, 0.5418, 0.1552, 0.5419, 0.09527, 0.5419, 0.1045, 0.5418, 0.1049, 0.5418, 0.09483, 0.5419, 0.1154, 0.5419, 0.1246, 0.5418, 0.125, 0.5418, 0.1149, 0.5419, 0.1355, 0.5419, 0.1447, 0.5418, 0.1451, 0.5418, 0.1351, 0.5419, 0.1045, 0.5624, 0.1045, 0.5625, 0.1049, 0.5418, 0.1049, 0.5419, 0.1246, 0.5624, 0.1246, 0.5625, 0.125, 0.5418, 0.125, 0.5419, 0.1447, 0.5624, 0.1447, 0.5625, 0.1451, 0.5418, 0.1451, 0.5831, 0.1547, 0.5831, 0.1455, 0.5832, 0.1451, 0.5832, 0.1552, 0.5831, 0.1455, 0.5626, 0.1455, 0.5625, 0.1451, 0.5832, 0.1451, 0.5624, 0.1648, 0.5624, 0.1556, 0.5625, 0.1552, 0.5625, 0.1652, 0.5626, 0.1455, 0.5626, 0.1547, 0.5625, 0.1552, 0.5625, 0.1451, 0.5624, 0.1556, 0.5419, 0.1556, 0.5418, 0.1552, 0.5625, 0.1552, 0.5626, 0.1547, 0.5831, 0.1547, 0.5832, 0.1552, 0.5625, 0.1552, 0.5831, 0.1145, 0.5831, 0.1053, 0.5832, 0.1049, 0.5832, 0.1149, 0.5831, 0.1053, 0.5626, 0.1053, 0.5625, 0.1049, 0.5832, 0.1049, 0.5831, 0.1254, 0.5626, 0.1254, 0.5625, 0.125, 0.5832, 0.125, 0.5624, 0.1246, 0.5624, 0.1154, 0.5625, 0.1149, 0.5625, 0.125, 0.5626, 0.1053, 0.5626, 0.1145, 0.5625, 0.1149, 0.5625, 0.1049, 0.5624, 0.1154, 0.5419, 0.1154, 0.5418, 0.1149, 0.5625, 0.1149, 0.5626, 0.1145, 0.5831, 0.1145, 0.5832, 0.1149, 0.5625, 0.1149, 0.5831, 0.1346, 0.5831, 0.1254, 0.5832, 0.125, 0.5832, 0.1351, 0.5624, 0.1355, 0.5419, 0.1355, 0.5418, 0.1351, 0.5625, 0.1351, 0.5831, 0.0944, 0.5831, 0.08522, 0.5832, 0.08478, 0.5832, 0.09483, 0.5624, 0.09527, 0.5419, 0.09527, 0.5418, 0.09483, 0.5625, 0.09483, 0.5831, 0.08522, 0.5626, 0.08522, 0.5625, 0.08478, 0.5832, 0.08478, 0.5626, 0.1346, 0.5831, 0.1346, 0.5832, 0.1351, 0.5625, 0.1351, 0.5626, 0.1254, 0.5626, 0.1346, 0.5625, 0.1351, 0.5625, 0.125, 0.5624, 0.1447, 0.5624, 0.1355, 0.5625, 0.1351, 0.5625, 0.1451, 0.5626, 0.0944, 0.5831, 0.0944, 0.5832, 0.09483, 0.5625, 0.09483, 0.5626, 0.08522, 0.5626, 0.0944, 0.5625, 0.09483, 0.5625, 0.08478, 0.5624, 0.1045, 0.5624, 0.09527, 0.5625, 0.09483, 0.5625, 0.1049, 0.5626, 0.1556, 0.5831, 0.1556, 0.5831, 0.1648, 0.5626, 0.1648, 0.5626, 0.09527, 0.5831, 0.09527, 0.5831, 0.1045, 0.5626, 0.1045, 0.5626, 0.1154, 0.5831, 0.1154, 0.5831, 0.1246, 0.5626, 0.1246, 0.5626, 0.1355, 0.5831, 0.1355, 0.5831, 0.1447, 0.5626, 0.1447, 0.5419, 0.1556, 0.5624, 0.1556, 0.5624, 0.1648, 0.5419, 0.1648, 0.5419, 0.1455, 0.5624, 0.1455, 0.5624, 0.1547, 0.5419, 0.1547, 0.5626, 0.1455, 0.5831, 0.1455, 0.5831, 0.1547, 0.5626, 0.1547, 0.5419, 0.1154, 0.5624, 0.1154, 0.5624, 0.1246, 0.5419, 0.1246, 0.5419, 0.1053, 0.5624, 0.1053, 0.5624, 0.1145, 0.5419, 0.1145, 0.5626, 0.1053, 0.5831, 0.1053, 0.5831, 0.1145, 0.5626, 0.1145, 0.5626, 0.1254, 0.5831, 0.1254, 0.5831, 0.1346, 0.5626, 0.1346, 0.5626, 0.08522, 0.5831, 0.08522, 0.5831, 0.0944, 0.5626, 0.0944, 0.5419, 0.1254, 0.5624, 0.1254, 0.5624, 0.1346, 0.5419, 0.1346, 0.5419, 0.1355, 0.5624, 0.1355, 0.5624, 0.1447, 0.5419, 0.1447, 0.5419, 0.08522, 0.5624, 0.08522, 0.5624, 0.0944, 0.5419, 0.0944, 0.5419, 0.09527, 0.5624, 0.09527, 0.5624, 0.1045, 0.5419, 0.1045, 0.5831, 0.1045, 0.5626, 0.1045, 0.5626, 0.1045, 0.5831, 0.1045, 0.5624, 0.09527, 0.5624, 0.1045, 0.5624, 0.1045, 0.5624, 0.09527, 0.5624, 0.1045, 0.5419, 0.1045, 0.5419, 0.1045, 0.5624, 0.1045, 0.5831, 0.1246, 0.5626, 0.1246, 0.5626, 0.1246, 0.5831, 0.1246, 0.5624, 0.1246, 0.5419, 0.1246, 0.5419, 0.1246, 0.5624, 0.1246, 0.5626, 0.1246, 0.5626, 0.1154, 0.5626, 0.1154, 0.5626, 0.1246, 0.5624, 0.1447, 0.5419, 0.1447, 0.5419, 0.1447, 0.5624, 0.1447, 0.5624, 0.1053, 0.5624, 0.1145, 0.5624, 0.1145, 0.5624, 0.1053, 0.5831, 0.1455, 0.5831, 0.1547, 0.5831, 0.1547, 0.5831, 0.1455, 0.5624, 0.1145, 0.5419, 0.1145, 0.5419, 0.1145, 0.5624, 0.1145, 0.5626, 0.1455, 0.5831, 0.1455, 0.5831, 0.1455, 0.5626, 0.1455, 0.5626, 0.1154, 0.5831, 0.1154, 0.5831, 0.1154, 0.5626, 0.1154, 0.5624, 0.1556, 0.5624, 0.1648, 0.5624, 0.1648, 0.5624, 0.1556, 0.5419, 0.1346, 0.5419, 0.1254, 0.5419, 0.1254, 0.5419, 0.1346, 0.5626, 0.1547, 0.5626, 0.1455, 0.5626, 0.1455, 0.5626, 0.1547, 0.5624, 0.1346, 0.5419, 0.1346, 0.5419, 0.1346, 0.5624, 0.1346, 0.5419, 0.1556, 0.5624, 0.1556, 0.5624, 0.1556, 0.5419, 0.1556, 0.5419, 0.0944, 0.5419, 0.08522, 0.5419, 0.08522, 0.5419, 0.0944, 0.5831, 0.1547, 0.5626, 0.1547, 0.5626, 0.1547, 0.5831, 0.1547, 0.5624, 0.0944, 0.5419, 0.0944, 0.5419, 0.0944, 0.5624, 0.0944, 0.5831, 0.1053, 0.5831, 0.1145, 0.5831, 0.1145, 0.5831, 0.1053, 0.5626, 0.1355, 0.5831, 0.1355, 0.5831, 0.1355, 0.5626, 0.1355, 0.5419, 0.08522, 0.5624, 0.08522, 0.5624, 0.08522, 0.5419, 0.08522, 0.5626, 0.1053, 0.5831, 0.1053, 0.5831, 0.1053, 0.5626, 0.1053, 0.5624, 0.1254, 0.5624, 0.1346, 0.5624, 0.1346, 0.5624, 0.1254, 0.5831, 0.1556, 0.5831, 0.1648, 0.5831, 0.1648, 0.5831, 0.1556, 0.5626, 0.1254, 0.5831, 0.1254, 0.5831, 0.1254, 0.5626, 0.1254, 0.5626, 0.1447, 0.5626, 0.1355, 0.5626, 0.1355, 0.5626, 0.1447, 0.5831, 0.09527, 0.5831, 0.1045, 0.5831, 0.1045, 0.5831, 0.09527, 0.5624, 0.1154, 0.5624, 0.1246, 0.5624, 0.1246, 0.5624, 0.1154, 0.5626, 0.09527, 0.5831, 0.09527, 0.5831, 0.09527, 0.5626, 0.09527, 0.5831, 0.1154, 0.5831, 0.1246, 0.5831, 0.1246, 0.5831, 0.1154, 0.5626, 0.1145, 0.5626, 0.1053, 0.5626, 0.1053, 0.5626, 0.1145, 0.5624, 0.08522, 0.5624, 0.0944, 0.5624, 0.0944, 0.5624, 0.08522, 0.5831, 0.1355, 0.5831, 0.1447, 0.5831, 0.1447, 0.5831, 0.1355, 0.5419, 0.1154, 0.5624, 0.1154, 0.5624, 0.1154, 0.5419, 0.1154, 0.5626, 0.1045, 0.5626, 0.09527, 0.5626, 0.09527, 0.5626, 0.1045, 0.5419, 0.1053, 0.5624, 0.1053, 0.5624, 0.1053, 0.5419, 0.1053, 0.5831, 0.1145, 0.5626, 0.1145, 0.5626, 0.1145, 0.5831, 0.1145, 0.5419, 0.1254, 0.5624, 0.1254, 0.5624, 0.1254, 0.5419, 0.1254, 0.5831, 0.1254, 0.5831, 0.1346, 0.5831, 0.1346, 0.5831, 0.1254, 0.5419, 0.1455, 0.5624, 0.1455, 0.5624, 0.1455, 0.5419, 0.1455, 0.5419, 0.1355, 0.5624, 0.1355, 0.5624, 0.1355, 0.5419, 0.1355, 0.5831, 0.1648, 0.5626, 0.1648, 0.5626, 0.1648, 0.5831, 0.1648, 0.5831, 0.08522, 0.5831, 0.0944, 0.5831, 0.0944, 0.5831, 0.08522, 0.5419, 0.1547, 0.5419, 0.1455, 0.5419, 0.1455, 0.5419, 0.1547, 0.5419, 0.09527, 0.5624, 0.09527, 0.5624, 0.09527, 0.5419, 0.09527, 0.5831, 0.1447, 0.5626, 0.1447, 0.5626, 0.1447, 0.5831, 0.1447, 0.625, 0.8125, 0.625, 0.8157, 0.625, 0.9343, 0.625, 0.9375, 0.625, 0.8958, 0.625, 0.8542, 0.625, 0.8323, 0.625, 0.9177, 0.625, 0.9259, 0.625, 0.8241, 0.625, 0.8157, 0.625, 0.8241, 0.625, 0.9259, 0.625, 0.9343, 0.625, 0.8157, 0.625, 0.8323, 0.625, 0.8241, 0.625, 0.8157, 0.625, 0.9177, 0.625, 0.9343, 0.625, 0.9343, 0.625, 0.9259, 0.625, 0.9343, 0.625, 0.8157, 0.625, 0.8157, 0.625, 0.9343, 0.375, 0.08333, 0.5, 0.05556, 0.5, 0.08333, 0.375, 0.125, 0.375, 0.0, 0.5, 0.0, 0.5, 0.02778, 0.375, 0.04167, 0.375, 0.04167, 0.5, 0.02778, 0.5, 0.02778, 0.375, 0.04167, 0.5, 0.0, 0.625, 0.0, 0.625, 0.02778, 0.5, 0.02778, 0.625, 0.05556, 0.5, 0.05556, 0.5, 0.05556, 0.625, 0.05556, 0.625, 0.02778, 0.625, 0.03704, 0.625, 0.03704, 0.625, 0.02778, 0.5, 0.02778, 0.625, 0.02778, 0.625, 0.02778, 0.5, 0.02778, 0.125, 0.6944, 0.125, 0.7083, 0.125, 0.7083, 0.125, 0.6944, 0.125, 0.6806, 0.125, 0.6944, 0.125, 0.6944, 0.125, 0.6806, 0.5, 0.05556, 0.375, 0.08333, 0.375, 0.08333, 0.5, 0.05556, 0.625, 0.05556, 0.5, 0.05556, 0.5, 0.05556, 0.625, 0.05556, 0.625, 0.03704, 0.5, 0.03704, 0.5, 0.03704, 0.625, 0.03704, 0.5, 0.03704, 0.625, 0.03704, 0.625, 0.03704, 0.5, 0.03704, 0.5, 0.03704, 0.375, 0.05556, 0.375, 0.05556, 0.5, 0.03704, 0.375, 0.05556, 0.5, 0.03704, 0.5, 0.03704, 0.375, 0.05556, 0.625, 0.03704, 0.625, 0.0463, 0.625, 0.0463, 0.625, 0.03704, 0.625, 0.0463, 0.625, 0.05556, 0.625, 0.05556, 0.625, 0.0463, 0.125, 0.6667, 0.125, 0.6806, 0.125, 0.6806, 0.125, 0.6667, 0.5, 0.05556, 0.375, 0.08333, 0.375, 0.08333, 0.5, 0.05556, 0.5, 0.03704, 0.5, 0.0463, 0.5, 0.0463, 0.5, 0.03704, 0.5, 0.0463, 0.5, 0.05556, 0.5, 0.05556, 0.5, 0.0463, 0.125, 0.6667, 0.125, 0.6806, 0.125, 0.6806, 0.125, 0.6667, 0.375, 0.06944, 0.5, 0.0463, 0.5, 0.0463, 0.375, 0.06944, 0.625, 0.03704, 0.625, 0.0463, 0.625, 0.0463, 0.625, 0.03704, 0.5, 0.0463, 0.375, 0.06944, 0.375, 0.06944, 0.5, 0.0463, 0.5, 0.03704, 0.5, 0.0463, 0.5, 0.0463, 0.5, 0.03704, 0.125, 0.6806, 0.125, 0.6944, 0.125, 0.6944, 0.125, 0.6806, 0.5, 0.05556, 0.375, 0.08333, 0.375, 0.08333, 0.5, 0.05556, 0.625, 0.0463, 0.5, 0.0463, 0.5, 0.0463, 0.625, 0.0463, 0.5, 0.0463, 0.5, 0.03704, 0.5, 0.03704, 0.5, 0.0463, 0.625, 0.03704, 0.625, 0.0463, 0.625, 0.0463, 0.625, 0.03704, 0.125, 0.6806, 0.125, 0.6944, 0.125, 0.6944, 0.125, 0.6806, 0.5, 0.05556, 0.5, 0.0463, 0.5, 0.0463, 0.5, 0.05556, 0.5, 0.0463, 0.625, 0.0463, 0.625, 0.0463, 0.5, 0.0463, 0.625, 0.0463, 0.625, 0.05556, 0.625, 0.05556, 0.625, 0.0463, 0.5, 0.0463, 0.5, 0.05556, 0.5, 0.05556, 0.5, 0.0463, 0.5, 0.03704, 0.5, 0.02778, 0.5, 0.02778, 0.5, 0.03704, 0.625, 0.02778, 0.625, 0.03704, 0.625, 0.03704, 0.625, 0.02778, 0.5, 0.02778, 0.625, 0.02778, 0.625, 0.02778, 0.5, 0.02778, 0.5, 0.03704, 0.375, 0.05556, 0.375, 0.05556, 0.5, 0.03704, 0.125, 0.6944, 0.125, 0.7083, 0.125, 0.7083, 0.125, 0.6944, 0.5, 0.02778, 0.5, 0.03704, 0.5, 0.03704, 0.5, 0.02778, 0.375, 0.04167, 0.5, 0.02778, 0.5, 0.02778, 0.375, 0.04167, 0.375, 0.06944, 0.5, 0.0463, 0.5, 0.05556, 0.375, 0.08333, 0.375, 0.05556, 0.5, 0.03704, 0.5, 0.0463, 0.375, 0.06944, 0.5, 0.03704, 0.625, 0.03704, 0.625, 0.0463, 0.5, 0.0463, 0.5, 0.0463, 0.625, 0.0463, 0.625, 0.05556, 0.5, 0.05556, 0.5, 0.02778, 0.625, 0.02778, 0.625, 0.03704, 0.5, 0.03704, 0.375, 0.04167, 0.5, 0.02778, 0.5, 0.03704, 0.375, 0.05556, 0.625, 0.0463, 0.625, 0.05556, 0.625, 0.05556, 0.625, 0.0463, 0.125, 0.6667, 0.125, 0.6806, 0.125, 0.6806, 0.125, 0.6667, 0.5, 0.0463, 0.5, 0.03704, 0.5, 0.03704, 0.5, 0.0463, 0.5, 0.02778, 0.625, 0.02778, 0.625, 0.02778, 0.5, 0.02778, 0.375, 0.05556, 0.5, 0.03704, 0.5, 0.03704, 0.375, 0.05556, 0.5, 0.05556, 0.5, 0.0463, 0.5, 0.0463, 0.5, 0.05556, 0.125, 0.6944, 0.125, 0.7083, 0.125, 0.7083, 0.125, 0.6944, 0.375, 0.06944, 0.5, 0.0463, 0.5, 0.0463, 0.375, 0.06944, 0.5, 0.03704, 0.625, 0.03704, 0.625, 0.03704, 0.5, 0.03704, 0.625, 0.02778, 0.625, 0.03704, 0.625, 0.03704, 0.625, 0.02778, 0.5, 0.0463, 0.375, 0.06944, 0.375, 0.06944, 0.5, 0.0463, 0.625, 0.05556, 0.5, 0.05556, 0.5, 0.05556, 0.625, 0.05556, 0.375, 0.04167, 0.5, 0.02778, 0.5, 0.02778, 0.375, 0.04167, 0.625, 0.0463, 0.5, 0.0463, 0.5, 0.0463, 0.625, 0.0463, 0.5, 0.03704, 0.5, 0.02778, 0.5, 0.02778, 0.5, 0.03704, 0.5, 0.0463, 0.625, 0.0463, 0.625, 0.0463, 0.5, 0.0463, 0.5, 0.02778, 0.5, 0.03704, 0.5, 0.03704, 0.5, 0.02778, 0.625, 0.03704, 0.5, 0.03704, 0.5, 0.03704, 0.625, 0.03704, 0.375, 0.5833, 0.5, 0.5833, 0.5, 0.625, 0.375, 0.625, 0.5, 0.5833, 0.625, 0.5833, 0.625, 0.625, 0.5, 0.625, 0.5, 0.5, 0.625, 0.5, 0.625, 0.5417, 0.5, 0.5417, 0.375, 0.5417, 0.5, 0.5417, 0.5, 0.5417, 0.375, 0.5417, 0.375, 0.5, 0.5, 0.5, 0.5, 0.5417, 0.375, 0.5417, 0.625, 0.55, 0.625, 0.5583, 0.625, 0.5583, 0.625, 0.55, 0.625, 0.5833, 0.5, 0.5833, 0.5, 0.5833, 0.625, 0.5833, 0.625, 0.5417, 0.625, 0.55, 0.625, 0.55, 0.625, 0.5417, 0.5, 0.5417, 0.625, 0.5417, 0.625, 0.5417, 0.5, 0.5417, 0.375, 0.5583, 0.375, 0.55, 0.375, 0.55, 0.375, 0.5583, 0.375, 0.5667, 0.375, 0.5583, 0.375, 0.5583, 0.375, 0.5667, 0.375, 0.575, 0.375, 0.5667, 0.375, 0.5667, 0.375, 0.575, 0.625, 0.575, 0.625, 0.5833, 0.625, 0.5833, 0.625, 0.575, 0.375, 0.5833, 0.375, 0.575, 0.375, 0.575, 0.375, 0.5833, 0.625, 0.575, 0.625, 0.5833, 0.625, 0.5833, 0.625, 0.575, 0.375, 0.5833, 0.375, 0.575, 0.375, 0.575, 0.375, 0.5833, 0.375, 0.5417, 0.5, 0.5417, 0.5, 0.5417, 0.375, 0.5417, 0.5, 0.5583, 0.375, 0.5583, 0.375, 0.5583, 0.5, 0.5583, 0.375, 0.5667, 0.375, 0.5583, 0.375, 0.5583, 0.375, 0.5667, 0.5, 0.5667, 0.5, 0.575, 0.5, 0.575, 0.5, 0.5667, 0.5, 0.5417, 0.625, 0.5417, 0.625, 0.5417, 0.5, 0.5417, 0.5, 0.5583, 0.5, 0.55, 0.5, 0.55, 0.5, 0.5583, 0.625, 0.5667, 0.5, 0.5667, 0.5, 0.5667, 0.625, 0.5667, 0.5, 0.575, 0.5, 0.5667, 0.5, 0.5667, 0.5, 0.575, 0.375, 0.55, 0.375, 0.5417, 0.375, 0.5417, 0.375, 0.55, 0.625, 0.5583, 0.625, 0.5667, 0.625, 0.5667, 0.625, 0.5583, 0.5, 0.5833, 0.375, 0.5833, 0.375, 0.5833, 0.5, 0.5833, 0.625, 0.5667, 0.625, 0.575, 0.625, 0.575, 0.625, 0.5667, 0.5, 0.5667, 0.5, 0.575, 0.5, 0.575, 0.5, 0.5667, 0.625, 0.5833, 0.5, 0.5833, 0.5, 0.5833, 0.625, 0.5833, 0.5, 0.575, 0.625, 0.575, 0.625, 0.575, 0.5, 0.575, 0.5, 0.5833, 0.5, 0.575, 0.5, 0.575, 0.5, 0.5833, 0.5, 0.5583, 0.5, 0.55, 0.5, 0.55, 0.5, 0.5583, 0.625, 0.5667, 0.625, 0.575, 0.625, 0.575, 0.625, 0.5667, 0.5, 0.5667, 0.625, 0.5667, 0.625, 0.5667, 0.5, 0.5667, 0.625, 0.575, 0.5, 0.575, 0.5, 0.575, 0.625, 0.575, 0.625, 0.575, 0.5, 0.575, 0.5, 0.575, 0.625, 0.575, 0.5, 0.5833, 0.375, 0.5833, 0.375, 0.5833, 0.5, 0.5833, 0.5, 0.575, 0.5, 0.5833, 0.5, 0.5833, 0.5, 0.575, 0.375, 0.575, 0.5, 0.575, 0.5, 0.575, 0.375, 0.575, 0.5, 0.55, 0.375, 0.55, 0.375, 0.55, 0.5, 0.55, 0.375, 0.5667, 0.5, 0.5667, 0.5, 0.5667, 0.375, 0.5667, 0.375, 0.575, 0.375, 0.5667, 0.375, 0.5667, 0.375, 0.575, 0.5, 0.575, 0.375, 0.575, 0.375, 0.575, 0.5, 0.575, 0.375, 0.575, 0.375, 0.5667, 0.375, 0.5667, 0.375, 0.575, 0.375, 0.5583, 0.5, 0.5583, 0.5, 0.5583, 0.375, 0.5583, 0.5, 0.5667, 0.375, 0.5667, 0.375, 0.5667, 0.5, 0.5667, 0.5, 0.5583, 0.5, 0.5667, 0.5, 0.5667, 0.5, 0.5583, 0.625, 0.55, 0.625, 0.5583, 0.625, 0.5583, 0.625, 0.55, 0.5, 0.55, 0.5, 0.5583, 0.5, 0.5583, 0.5, 0.55, 0.375, 0.5583, 0.375, 0.55, 0.375, 0.55, 0.375, 0.5583, 0.375, 0.55, 0.5, 0.55, 0.5, 0.55, 0.375, 0.55, 0.5, 0.5667, 0.625, 0.5667, 0.625, 0.5667, 0.5, 0.5667, 0.5, 0.55, 0.375, 0.55, 0.375, 0.55, 0.5, 0.55, 0.5, 0.5417, 0.5, 0.55, 0.5, 0.55, 0.5, 0.5417, 0.375, 0.55, 0.375, 0.5417, 0.375, 0.5417, 0.375, 0.55, 0.5, 0.5417, 0.5, 0.55, 0.5, 0.55, 0.5, 0.5417, 0.625, 0.55, 0.5, 0.55, 0.5, 0.55, 0.625, 0.55, 0.5, 0.55, 0.5, 0.5417, 0.5, 0.5417, 0.5, 0.55, 0.625, 0.5417, 0.625, 0.55, 0.625, 0.55, 0.625, 0.5417, 0.5, 0.575, 0.5, 0.5667, 0.5, 0.5667, 0.5, 0.575, 0.625, 0.55, 0.625, 0.5583, 0.625, 0.5583, 0.625, 0.55, 0.5, 0.55, 0.625, 0.55, 0.625, 0.55, 0.5, 0.55, 0.625, 0.5583, 0.5, 0.5583, 0.5, 0.5583, 0.625, 0.5583, 0.375, 0.5417, 0.5, 0.5417, 0.5, 0.5417, 0.375, 0.5417, 0.5, 0.5667, 0.5, 0.5583, 0.5, 0.5583, 0.5, 0.5667, 0.625, 0.5583, 0.625, 0.5667, 0.625, 0.5667, 0.625, 0.5583, 0.5, 0.5583, 0.625, 0.5583, 0.625, 0.5583, 0.5, 0.5583, 0.5, 0.575, 0.625, 0.575, 0.625, 0.5833, 0.5, 0.5833, 0.5, 0.5667, 0.625, 0.5667, 0.625, 0.575, 0.5, 0.575, 0.375, 0.575, 0.5, 0.575, 0.5, 0.5833, 0.375, 0.5833, 0.375, 0.5667, 0.5, 0.5667, 0.5, 0.575, 0.375, 0.575, 0.375, 0.5583, 0.5, 0.5583, 0.5, 0.5667, 0.375, 0.5667, 0.375, 0.55, 0.5, 0.55, 0.5, 0.5583, 0.375, 0.5583, 0.375, 0.5417, 0.5, 0.5417, 0.5, 0.55, 0.375, 0.55, 0.5, 0.5417, 0.625, 0.5417, 0.625, 0.55, 0.5, 0.55, 0.5, 0.55, 0.625, 0.55, 0.625, 0.5583, 0.5, 0.5583, 0.5, 0.5583, 0.625, 0.5583, 0.625, 0.5667, 0.5, 0.5667, 0.5, 0.55, 0.625, 0.55, 0.625, 0.55, 0.5, 0.55, 0.375, 0.5667, 0.5, 0.5667, 0.5, 0.5667, 0.375, 0.5667, 0.375, 0.5583, 0.375, 0.55, 0.375, 0.55, 0.375, 0.5583, 0.625, 0.5583, 0.5, 0.5583, 0.5, 0.5583, 0.625, 0.5583, 0.625, 0.575, 0.625, 0.5833, 0.625, 0.5833, 0.625, 0.575, 0.5, 0.575, 0.375, 0.575, 0.375, 0.575, 0.5, 0.575, 0.5, 0.55, 0.5, 0.5583, 0.5, 0.5583, 0.5, 0.55, 0.5, 0.5833, 0.5, 0.575, 0.5, 0.575, 0.5, 0.5833, 0.375, 0.55, 0.5, 0.55, 0.5, 0.55, 0.375, 0.55, 0.625, 0.5833, 0.5, 0.5833, 0.5, 0.5833, 0.625, 0.5833, 0.5, 0.5417, 0.625, 0.5417, 0.625, 0.5417, 0.5, 0.5417, 0.5, 0.575, 0.5, 0.5833, 0.5, 0.5833, 0.5, 0.575, 0.5, 0.5583, 0.375, 0.5583, 0.375, 0.5583, 0.5, 0.5583, 0.5, 0.575, 0.625, 0.575, 0.625, 0.575, 0.5, 0.575, 0.625, 0.5417, 0.625, 0.55, 0.625, 0.55, 0.625, 0.5417, 0.5, 0.5833, 0.375, 0.5833, 0.375, 0.5833, 0.5, 0.5833, 0.5, 0.55, 0.5, 0.5417, 0.5, 0.5417, 0.5, 0.55, 0.375, 0.5833, 0.375, 0.575, 0.375, 0.575, 0.375, 0.5833, 0.625, 0.5583, 0.625, 0.5667, 0.625, 0.5667, 0.625, 0.5583, 0.375, 0.5667, 0.375, 0.5583, 0.375, 0.5583, 0.375, 0.5667, 0.625, 0.55, 0.5, 0.55, 0.5, 0.55, 0.625, 0.55, 0.375, 0.575, 0.5, 0.575, 0.5, 0.575, 0.375, 0.575, 0.5, 0.5667, 0.5, 0.5583, 0.5, 0.5583, 0.5, 0.5667, 0.5, 0.5583, 0.5, 0.5667, 0.5, 0.5667, 0.5, 0.5583, 0.5, 0.5583, 0.625, 0.5583, 0.625, 0.5583, 0.5, 0.5583, 0.375, 0.5583, 0.5, 0.5583, 0.5, 0.5583, 0.375, 0.5583, 0.375, 0.55, 0.375, 0.5417, 0.375, 0.5417, 0.375, 0.55, 0.625, 0.5667, 0.5, 0.5667, 0.5, 0.5667, 0.625, 0.5667, 0.625, 0.5667, 0.625, 0.575, 0.625, 0.575, 0.625, 0.5667, 0.5, 0.5667, 0.375, 0.5667, 0.375, 0.5667, 0.5, 0.5667, 0.625, 0.6875, 0.5833, 0.6875, 0.5417, 0.6875, 0.5, 0.6875, 0.5, 0.6875, 0.625, 0.6875, 0.375, 0.6875, 0.375, 0.625, 0.375, 0.625, 0.375, 0.6875, 0.375, 0.625, 0.5, 0.625, 0.5, 0.6875, 0.375, 0.6875, 0.5, 0.625, 0.625, 0.625, 0.625, 0.6875, 0.5, 0.6875, 0.375, 0.625, 0.5, 0.625, 0.5, 0.625, 0.375, 0.625, 0.625, 0.625, 0.625, 0.6875, 0.625, 0.6875, 0.625, 0.625, 0.5, 0.6875, 0.375, 0.6875, 0.375, 0.6875, 0.5, 0.6875, 0.5, 0.625, 0.625, 0.625, 0.625, 0.625, 0.5, 0.625, 0.375, 0.6875, 0.5, 0.6875, 0.5, 0.7083, 0.375, 0.7083, 0.5, 0.7083, 0.5417, 0.7083, 0.5833, 0.7083, 0.625, 0.7083, 0.625, 0.7083, 0.5, 0.7083, 0.5833, 0.6875, 0.625, 0.6875, 0.625, 0.7083, 0.5833, 0.7083, 0.625, 0.7083, 0.625, 0.7292, 0.625, 0.7292, 0.625, 0.7083, 0.375, 0.7083, 0.5, 0.7083, 0.5, 0.7292, 0.375, 0.7292, 0.5, 0.7083, 0.625, 0.7083, 0.625, 0.7292, 0.5, 0.7292, 0.375, 0.7083, 0.5, 0.7083, 0.5, 0.7083, 0.375, 0.7083, 0.625, 0.7292, 0.5, 0.7292, 0.5, 0.7292, 0.625, 0.7292, 0.5, 0.7292, 0.375, 0.7292, 0.375, 0.7292, 0.5, 0.7292, 0.375, 0.7292, 0.375, 0.7083, 0.375, 0.7083, 0.375, 0.7292, 0.5, 0.6875, 0.5417, 0.6875, 0.5417, 0.7083, 0.5, 0.7083, 0.5417, 0.7083, 0.5417, 0.6875, 0.5417, 0.6875, 0.5417, 0.7083, 0.5417, 0.6875, 0.5833, 0.6875, 0.5833, 0.7083, 0.5417, 0.7083, 0.5833, 0.6875, 0.5833, 0.7083, 0.5833, 0.7083, 0.5833, 0.6875, 0.5833, 0.7083, 0.5417, 0.7083, 0.5417, 0.7083, 0.5833, 0.7083, 0.5417, 0.6875, 0.5833, 0.6875, 0.5833, 0.6875, 0.5417, 0.6875, 0.375, 0.9167, 0.5, 0.9167, 0.5, 0.9444, 0.375, 0.9444, 0.375, 0.9683, 0.5, 0.9683, 0.5, 0.9722, 0.375, 0.9722, 0.5, 0.9167, 0.625, 0.9167, 0.625, 0.9444, 0.5, 0.9444, 0.5, 0.9683, 0.625, 0.9683, 0.625, 0.9722, 0.5, 0.9722, 0.5, 0.9444, 0.625, 0.9444, 0.625, 0.9484, 0.5, 0.9484, 0.375, 0.9484, 0.5, 0.9484, 0.5, 0.9484, 0.375, 0.9484, 0.5, 0.9524, 0.625, 0.9524, 0.625, 0.9563, 0.5, 0.9563, 0.625, 0.9484, 0.625, 0.9524, 0.625, 0.9524, 0.625, 0.9484, 0.5, 0.9603, 0.625, 0.9603, 0.625, 0.9643, 0.5, 0.9643, 0.625, 0.9683, 0.5, 0.9683, 0.5, 0.9683, 0.625, 0.9683, 0.375, 0.9444, 0.5, 0.9444, 0.5, 0.9484, 0.375, 0.9484, 0.1647, 0.75, 0.1687, 0.75, 0.1687, 0.75, 0.1647, 0.75, 0.375, 0.9524, 0.5, 0.9524, 0.5, 0.9563, 0.375, 0.9563, 0.5, 0.9643, 0.625, 0.9643, 0.625, 0.9643, 0.5, 0.9643, 0.375, 0.9603, 0.5, 0.9603, 0.5, 0.9643, 0.375, 0.9643, 0.5, 0.9683, 0.375, 0.9683, 0.375, 0.9683, 0.5, 0.9683, 0.5, 0.9484, 0.625, 0.9484, 0.625, 0.9524, 0.5, 0.9524, 0.5, 0.9563, 0.625, 0.9563, 0.625, 0.9603, 0.5, 0.9603, 0.5, 0.9643, 0.625, 0.9643, 0.625, 0.9683, 0.5, 0.9683, 0.375, 0.9484, 0.5, 0.9484, 0.5, 0.9524, 0.375, 0.9524, 0.375, 0.9563, 0.5, 0.9563, 0.5, 0.9603, 0.375, 0.9603, 0.375, 0.9643, 0.5, 0.9643, 0.5, 0.9683, 0.375, 0.9683, 0.1726, 0.75, 0.1766, 0.75, 0.1766, 0.75, 0.1726, 0.75, 0.5, 0.9524, 0.375, 0.9524, 0.375, 0.9524, 0.5, 0.9524, 0.625, 0.9563, 0.625, 0.9563, 0.625, 0.9563, 0.625, 0.9563, 0.5, 0.9484, 0.625, 0.9484, 0.625, 0.9484, 0.5, 0.9484, 0.375, 0.9563, 0.5, 0.9563, 0.5, 0.9563, 0.375, 0.9563, 0.625, 0.9524, 0.5, 0.9524, 0.5, 0.9524, 0.625, 0.9524, 0.5, 0.9603, 0.375, 0.9603, 0.375, 0.9603, 0.5, 0.9603, 0.625, 0.9524, 0.625, 0.9524, 0.625, 0.9524, 0.625, 0.9524, 0.5, 0.9563, 0.625, 0.9563, 0.625, 0.9563, 0.5, 0.9563, 0.1567, 0.75, 0.1607, 0.75, 0.1607, 0.75, 0.1567, 0.75, 0.375, 0.9643, 0.5, 0.9643, 0.5, 0.9643, 0.375, 0.9643, 0.625, 0.9603, 0.5, 0.9603, 0.5, 0.9603, 0.625, 0.9603, 0.625, 0.9484, 0.625, 0.9524, 0.625, 0.9524, 0.625, 0.9484, 0.625, 0.9563, 0.625, 0.9603, 0.625, 0.9603, 0.625, 0.9563, 0.625, 0.9643, 0.625, 0.9683, 0.625, 0.9683, 0.625, 0.9643, 0.625, 0.9683, 0.625, 0.9643, 0.625, 0.9643, 0.625, 0.9683, 0.625, 0.9484, 0.625, 0.9484, 0.625, 0.9484, 0.625, 0.9484, 0.625, 0.9643, 0.625, 0.9683, 0.625, 0.9683, 0.625, 0.9643, 0.625, 0.9524, 0.625, 0.9484, 0.625, 0.9484, 0.625, 0.9524, 0.625, 0.9683, 0.625, 0.9683, 0.625, 0.9683, 0.625, 0.9683, 0.625, 0.9563, 0.625, 0.9603, 0.625, 0.9603, 0.625, 0.9563, 0.625, 0.9603, 0.625, 0.9603, 0.625, 0.9603, 0.625, 0.9603, 0.625, 0.9643, 0.625, 0.9643, 0.625, 0.9643, 0.625, 0.9643, 0.625, 0.9603, 0.625, 0.9563, 0.625, 0.9563, 0.625, 0.9603, 0.625, 0.2717, 0.625, 0.3406, 0.625, 0.3406, 0.625, 0.2717, 0.625, 0.4367, 0.625, 0.4783, 0.625, 0.4094, 0.625, 0.2717, 0.625, 0.3133, 0.625, 0.3406, 0.625, 0.375, 0.625, 0.4099, 0.625, 0.4099, 0.625, 0.375, 0.625, 0.4099, 0.625, 0.375, 0.625, 0.3401, 0.625, 0.3133, 0.625, 0.4367, 0.625, 0.3544, 0.625, 0.375, 0.625, 0.3956, 0.625, 0.4094, 0.625, 0.3406, 0.625, 0.3401, 0.625, 0.3544, 0.625, 0.3406, 0.625, 0.3133, 0.625, 0.3956, 0.625, 0.4099, 0.625, 0.4367, 0.625, 0.4094, 0.625, 0.3544, 0.625, 0.3401, 0.625, 0.3401, 0.625, 0.3544, 0.625, 0.375, 0.625, 0.4099, 0.625, 0.3956, 0.625, 0.375, 0.625, 0.4099, 0.625, 0.3956, 0.625, 0.3956, 0.625, 0.4099, 0.625, 0.3956, 0.625, 0.375, 0.625, 0.375, 0.625, 0.3956, 0.625, 0.375, 0.625, 0.375, 0.625, 0.375, 0.625, 0.375, 0.625, 0.3401, 0.625, 0.375, 0.625, 0.375, 0.625, 0.3544, 0.625, 0.375, 0.625, 0.3544, 0.625, 0.3544, 0.625, 0.375, 0.625, 0.375, 0.625, 0.375, 0.625, 0.375, 0.625, 0.375, 0.625, 0.3401, 0.625, 0.375, 0.625, 0.375, 0.625, 0.3401, 0.625, 0.25, 0.625, 0.2671, 0.625, 0.4829, 0.625, 0.5, 0.625, 0.4167, 0.625, 0.3333, 0.625, 0.3133, 0.625, 0.3172, 0.625, 0.3172, 0.625, 0.3133, 0.625, 0.2671, 0.625, 0.2717, 0.625, 0.3406, 0.625, 0.4094, 0.625, 0.4783, 0.625, 0.4829, 0.625, 0.3133, 0.625, 0.3172, 0.625, 0.4328, 0.625, 0.4367, 0.625, 0.4783, 0.625, 0.4829, 0.625, 0.4829, 0.625, 0.4783, 0.625, 0.4328, 0.625, 0.4367, 0.625, 0.4367, 0.625, 0.4328, 0.625, 0.3406, 0.625, 0.4094, 0.625, 0.4094, 0.625, 0.3406, 0.625, 0.4094, 0.625, 0.4783, 0.625, 0.4783, 0.625, 0.4094, 0.625, 0.3172, 0.625, 0.4328, 0.625, 0.4328, 0.625, 0.3172, 0.625, 0.4829, 0.625, 0.2671, 0.625, 0.2671, 0.625, 0.4829, 0.625, 0.4367, 0.625, 0.3133, 0.625, 0.3133, 0.625, 0.4367, 0.625, 0.2671, 0.625, 0.2717, 0.625, 0.2717, 0.625, 0.2671, 0.5, 0.25, 0.625, 0.25, 0.625, 0.3333, 0.5625, 0.3333, 0.5, 0.3333, 0.625, 0.4167, 0.5625, 0.4167, 0.5625, 0.4167, 0.5938, 0.4167, 0.625, 0.4167, 0.5, 0.3333, 0.5625, 0.3333, 0.5625, 0.4167, 0.5, 0.4167, 0.5938, 0.4028, 0.625, 0.4028, 0.625, 0.4028, 0.5938, 0.4028, 0.625, 0.3333, 0.625, 0.4167, 0.625, 0.4167, 0.625, 0.4028, 0.625, 0.3889, 0.625, 0.375, 0.625, 0.3611, 0.625, 0.3472, 0.625, 0.3333, 0.5625, 0.4167, 0.5625, 0.3333, 0.5625, 0.3333, 0.5625, 0.3472, 0.5625, 0.3611, 0.5625, 0.375, 0.5625, 0.3889, 0.5625, 0.4028, 0.5625, 0.4167, 0.5625, 0.3333, 0.625, 0.3333, 0.625, 0.3333, 0.5938, 0.3333, 0.5625, 0.3333, 0.625, 0.3472, 0.5938, 0.3472, 0.5938, 0.3472, 0.625, 0.3472, 0.5938, 0.3472, 0.625, 0.3472, 0.625, 0.3472, 0.5938, 0.3472, 0.625, 0.375, 0.5938, 0.375, 0.5938, 0.375, 0.625, 0.375, 0.5938, 0.375, 0.625, 0.375, 0.625, 0.375, 0.5938, 0.375, 0.625, 0.4028, 0.5938, 0.4028, 0.5938, 0.4028, 0.625, 0.4028, 0.5625, 0.3889, 0.5938, 0.3889, 0.5938, 0.3889, 0.5625, 0.3889, 0.5625, 0.3889, 0.5625, 0.375, 0.5625, 0.375, 0.5625, 0.3889, 0.5938, 0.3611, 0.5938, 0.375, 0.5938, 0.375, 0.5938, 0.3611, 0.5625, 0.3472, 0.5938, 0.3472, 0.5938, 0.3472, 0.5625, 0.3472, 0.5938, 0.3472, 0.5625, 0.3472, 0.5625, 0.3472, 0.5938, 0.3472, 0.5625, 0.4167, 0.5625, 0.4028, 0.5625, 0.4028, 0.5625, 0.4167, 0.5938, 0.3611, 0.625, 0.3611, 0.625, 0.3611, 0.5938, 0.3611, 0.625, 0.4167, 0.5938, 0.4167, 0.5938, 0.4167, 0.625, 0.4167, 0.5938, 0.4167, 0.5938, 0.4028, 0.5938, 0.4028, 0.5938, 0.4167, 0.625, 0.4028, 0.625, 0.4167, 0.625, 0.4167, 0.625, 0.4028, 0.5938, 0.4167, 0.5938, 0.4028, 0.5938, 0.4028, 0.5938, 0.4167, 0.625, 0.3889, 0.625, 0.4028, 0.625, 0.4028, 0.625, 0.3889, 0.5938, 0.4028, 0.5938, 0.3889, 0.5938, 0.3889, 0.5938, 0.4028, 0.5938, 0.3889, 0.625, 0.3889, 0.625, 0.3889, 0.5938, 0.3889, 0.5938, 0.375, 0.5938, 0.3889, 0.5938, 0.3889, 0.5938, 0.375, 0.5938, 0.3889, 0.5938, 0.4028, 0.5938, 0.4028, 0.5938, 0.3889, 0.5625, 0.4028, 0.5625, 0.3889, 0.5625, 0.3889, 0.5625, 0.4028, 0.5938, 0.4028, 0.5625, 0.4028, 0.5625, 0.4028, 0.5938, 0.4028, 0.5625, 0.4028, 0.5625, 0.3889, 0.5625, 0.3889, 0.5625, 0.4028, 0.5938, 0.4167, 0.5625, 0.4167, 0.5625, 0.4167, 0.5938, 0.4167, 0.5938, 0.4028, 0.5938, 0.4167, 0.5938, 0.4167, 0.5938, 0.4028, 0.5625, 0.4028, 0.5938, 0.4028, 0.5938, 0.4028, 0.5625, 0.4028, 0.5938, 0.3472, 0.5938, 0.3333, 0.5938, 0.3333, 0.5938, 0.3472, 0.625, 0.3889, 0.5938, 0.3889, 0.5938, 0.3889, 0.625, 0.3889, 0.625, 0.375, 0.625, 0.3889, 0.625, 0.3889, 0.625, 0.375, 0.5938, 0.3889, 0.5938, 0.375, 0.5938, 0.375, 0.5938, 0.3889, 0.625, 0.3611, 0.625, 0.375, 0.625, 0.375, 0.625, 0.3611, 0.5938, 0.3889, 0.5625, 0.3889, 0.5625, 0.3889, 0.5938, 0.3889, 0.5625, 0.375, 0.5938, 0.375, 0.5938, 0.375, 0.5625, 0.375, 0.5938, 0.375, 0.5938, 0.3889, 0.5938, 0.3889, 0.5938, 0.375, 0.5938, 0.4028, 0.625, 0.4028, 0.625, 0.4028, 0.5938, 0.4028, 0.5625, 0.3611, 0.5938, 0.3611, 0.5938, 0.3611, 0.5625, 0.3611, 0.5625, 0.375, 0.5625, 0.3611, 0.5625, 0.3611, 0.5625, 0.375, 0.5938, 0.375, 0.5625, 0.375, 0.5625, 0.375, 0.5938, 0.375, 0.5938, 0.3889, 0.5625, 0.3889, 0.5625, 0.3889, 0.5938, 0.3889, 0.625, 0.3611, 0.625, 0.375, 0.625, 0.375, 0.625, 0.3611, 0.5938, 0.375, 0.5938, 0.3611, 0.5938, 0.3611, 0.5938, 0.375, 0.5938, 0.3611, 0.625, 0.3611, 0.625, 0.3611, 0.5938, 0.3611, 0.625, 0.3472, 0.5938, 0.3472, 0.5938, 0.3472, 0.625, 0.3472, 0.625, 0.3611, 0.5938, 0.3611, 0.5938, 0.3611, 0.625, 0.3611, 0.5938, 0.3611, 0.5938, 0.3472, 0.5938, 0.3472, 0.5938, 0.3611, 0.625, 0.3472, 0.625, 0.3611, 0.625, 0.3611, 0.625, 0.3472, 0.625, 0.4167, 0.5938, 0.4167, 0.5938, 0.4167, 0.625, 0.4167, 0.5625, 0.3611, 0.5625, 0.3472, 0.5625, 0.3472, 0.5625, 0.3611, 0.5938, 0.3611, 0.5625, 0.3611, 0.5625, 0.3611, 0.5938, 0.3611, 0.5938, 0.3472, 0.5938, 0.3611, 0.5938, 0.3611, 0.5938, 0.3472, 0.5625, 0.375, 0.5938, 0.375, 0.5938, 0.375, 0.5625, 0.375, 0.5938, 0.3333, 0.625, 0.3333, 0.625, 0.3333, 0.5938, 0.3333, 0.5938, 0.3472, 0.5938, 0.3333, 0.5938, 0.3333, 0.5938, 0.3472, 0.625, 0.3333, 0.625, 0.3472, 0.625, 0.3472, 0.625, 0.3333, 0.5938, 0.3333, 0.625, 0.3333, 0.625, 0.3333, 0.5938, 0.3333, 0.5625, 0.3333, 0.5938, 0.3333, 0.5938, 0.3333, 0.5625, 0.3333, 0.5938, 0.3333, 0.5938, 0.3472, 0.5938, 0.3472, 0.5938, 0.3333, 0.5625, 0.3472, 0.5625, 0.3333, 0.5625, 0.3333, 0.5625, 0.3472, 0.5938, 0.4028, 0.625, 0.4028, 0.625, 0.4167, 0.5938, 0.4167, 0.5938, 0.3889, 0.625, 0.3889, 0.625, 0.4028, 0.5938, 0.4028, 0.5625, 0.3889, 0.5938, 0.3889, 0.5938, 0.4028, 0.5625, 0.4028, 0.5625, 0.4028, 0.5938, 0.4028, 0.5938, 0.4167, 0.5625, 0.4167, 0.5938, 0.375, 0.625, 0.375, 0.625, 0.3889, 0.5938, 0.3889, 0.5625, 0.375, 0.5938, 0.375, 0.5938, 0.3889, 0.5625, 0.3889, 0.5625, 0.3611, 0.5938, 0.3611, 0.5938, 0.375, 0.5625, 0.375, 0.5938, 0.3611, 0.625, 0.3611, 0.625, 0.375, 0.5938, 0.375, 0.5938, 0.3472, 0.625, 0.3472, 0.625, 0.3611, 0.5938, 0.3611, 0.5625, 0.3472, 0.5938, 0.3472, 0.5938, 0.3611, 0.5625, 0.3611, 0.5938, 0.3333, 0.625, 0.3333, 0.625, 0.3472, 0.5938, 0.3472, 0.5625, 0.3333, 0.5938, 0.3333, 0.5938, 0.3472, 0.5625, 0.3472, 0.5625, 0.3889, 0.5938, 0.3889, 0.5938, 0.3889, 0.5625, 0.3889, 0.625, 0.375, 0.5938, 0.375, 0.5938, 0.375, 0.625, 0.375, 0.5938, 0.4028, 0.5625, 0.4028, 0.5625, 0.4028, 0.5938, 0.4028, 0.5625, 0.3611, 0.5625, 0.3472, 0.5625, 0.3472, 0.5625, 0.3611, 0.625, 0.375, 0.625, 0.3889, 0.625, 0.3889, 0.625, 0.375, 0.5938, 0.375, 0.5938, 0.3611, 0.5938, 0.3611, 0.5938, 0.375, 0.5938, 0.3889, 0.5938, 0.4028, 0.5938, 0.4028, 0.5938, 0.3889, 0.5625, 0.3472, 0.5938, 0.3472, 0.5938, 0.3472, 0.5625, 0.3472, 0.5938, 0.375, 0.625, 0.375, 0.625, 0.375, 0.5938, 0.375, 0.5938, 0.3611, 0.5625, 0.3611, 0.5625, 0.3611, 0.5938, 0.3611, 0.625, 0.3889, 0.5938, 0.3889, 0.5938, 0.3889, 0.625, 0.3889, 0.5625, 0.3333, 0.5938, 0.3333, 0.5938, 0.3333, 0.5625, 0.3333, 0.5625, 0.375, 0.5625, 0.3611, 0.5625, 0.3611, 0.5625, 0.375, 0.5938, 0.3472, 0.5938, 0.3611, 0.5938, 0.3611, 0.5938, 0.3472, 0.625, 0.3889, 0.625, 0.4028, 0.625, 0.4028, 0.625, 0.3889, 0.5938, 0.3889, 0.5938, 0.375, 0.5938, 0.375, 0.5938, 0.3889, 0.5625, 0.3472, 0.5625, 0.3333, 0.5625, 0.3333, 0.5625, 0.3472, 0.5625, 0.3611, 0.5938, 0.3611, 0.5938, 0.3611, 0.5625, 0.3611, 0.5938, 0.3889, 0.625, 0.3889, 0.625, 0.3889, 0.5938, 0.3889, 0.5938, 0.3472, 0.5625, 0.3472, 0.5625, 0.3472, 0.5938, 0.3472, 0.5938, 0.375, 0.5625, 0.375, 0.5625, 0.375, 0.5938, 0.375, 0.625, 0.4028, 0.5938, 0.4028, 0.5938, 0.4028, 0.625, 0.4028, 0.625, 0.3472, 0.625, 0.3611, 0.625, 0.3611, 0.625, 0.3472, 0.5938, 0.3333, 0.5938, 0.3472, 0.5938, 0.3472, 0.5938, 0.3333, 0.5938, 0.4167, 0.5625, 0.4167, 0.5625, 0.4167, 0.5938, 0.4167, 0.5938, 0.3611, 0.5938, 0.375, 0.5938, 0.375, 0.5938, 0.3611, 0.5938, 0.4028, 0.5938, 0.3889, 0.5938, 0.3889, 0.5938, 0.4028, 0.5938, 0.3472, 0.625, 0.3472, 0.625, 0.3472, 0.5938, 0.3472, 0.5625, 0.4167, 0.5625, 0.4028, 0.5625, 0.4028, 0.5625, 0.4167, 0.625, 0.3611, 0.5938, 0.3611, 0.5938, 0.3611, 0.625, 0.3611, 0.5625, 0.4028, 0.5938, 0.4028, 0.5938, 0.4028, 0.5625, 0.4028, 0.625, 0.3333, 0.625, 0.3472, 0.625, 0.3472, 0.625, 0.3333, 0.5625, 0.3889, 0.5625, 0.375, 0.5625, 0.375, 0.5625, 0.3889, 0.5938, 0.3611, 0.5938, 0.3472, 0.5938, 0.3472, 0.5938, 0.3611, 0.625, 0.4028, 0.625, 0.4167, 0.625, 0.4167, 0.625, 0.4028, 0.5938, 0.4028, 0.5938, 0.4167, 0.5938, 0.4167, 0.5938, 0.4028])
me_cube_001.materials.append(mat_material)
me_cube_001.materials.append(mat_material_001)
me_cube_001.materials.append(mat_material_002)
me_cube_001.materials.append(mat_material_004)
me_cube_001.materials.append(mat_material_003)
me_cube_001.materials.append(mat_material_005)
me_cube_001.use_remesh_fix_poles = True
me_cube_001.use_remesh_preserve_attributes = False
me_cube_001.update()

# ---- objects
ob_cube = bpy.data.objects.new('Cube', me_cube_001)

# ---- transforms, parenting, visibility, modifiers, constraints
ob_cube.location = (0.0, 0.0, 0.0)
ob_cube.scale = (9.095, 17.34, 1.0)

# ---- collection membership
col_collection.objects.link(ob_cube)

# ---- scene / render settings (as saved in the file)
scene.frame_start = 1; scene.frame_end = 250; scene.frame_set(0)
scene.render.engine = 'BLENDER_EEVEE_NEXT'
scene.cycles.use_denoising = False
scene.cycles.samples = 128
scene.cycles.sampling_pattern = 'TABULATED_SOBOL'
scene.cycles.use_adaptive_sampling = False
scene.cycles.use_light_tree = False
scene.view_settings.view_transform = 'Filmic'
bpy.context.view_layer.update()

# ---- added for rendering (the .blend has no active camera and no usable light): camera, sun
cam_auto = bpy.data.cameras.new('AutoCamera')
cam_auto.lens = 50.0
cam_auto.sensor_width = 36.0
cam_auto.clip_end = 1000.0
ob_auto_camera = bpy.data.objects.new('AutoCamera', cam_auto)
scene.collection.objects.link(ob_auto_camera)
ob_auto_camera.location = (46.7394, -55.4814, 49.8073)
ob_auto_camera.rotation_euler = (1.09748, -7.21219e-08, 0.694738)
scene.camera = ob_auto_camera
light_auto_sun = bpy.data.lights.new('AutoSun', 'SUN')
light_auto_sun.energy = 3.0
light_auto_sun.angle = 0.0523599
ob_auto_sun = bpy.data.objects.new('AutoSun', light_auto_sun)
scene.collection.objects.link(ob_auto_sun)
ob_auto_sun.rotation_euler = (0.872665, 0.174533, 0.523599)
bpy.context.view_layer.update()
